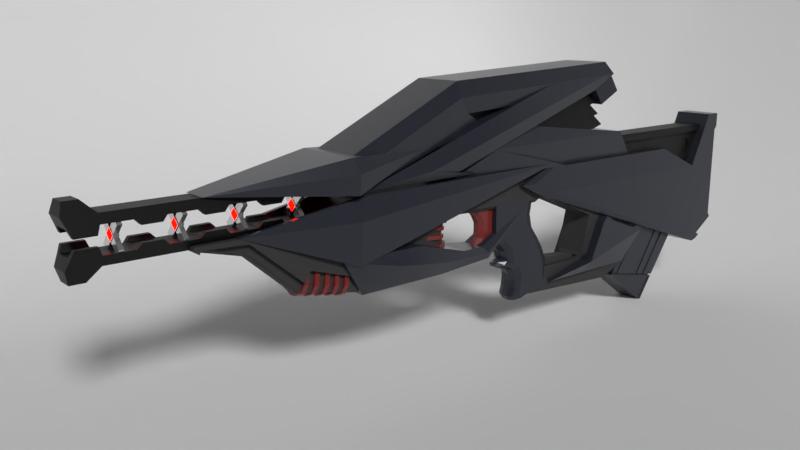 # Source: Swarm.blend  (saved by Blender 2.79.0; exported with 4.5.12 LTS)
import bpy
from mathutils import Matrix  # noqa: F401  (used for matrix-valued properties, if any)

bpy.ops.wm.read_factory_settings(use_empty=True)
scene = bpy.context.scene
scene.name = 'Scene'

# ---- collections
col_collection_1 = bpy.data.collections.new('Collection 1'); scene.collection.children.link(col_collection_1)
col_collection_2 = bpy.data.collections.new('Collection 2'); scene.collection.children.link(col_collection_2)
col_collection_3 = bpy.data.collections.new('Collection 3'); scene.collection.children.link(col_collection_3)

# ---- materials (node trees are filled in below, after node groups)
mat_material = bpy.data.materials.new('Material')
mat_material.alpha_threshold = 0.0
mat_material.roughness = 0.5
mat_material_001 = bpy.data.materials.new('Material.001')
mat_material_001.alpha_threshold = 0.0
mat_material_001.roughness = 0.5
mat_material_002 = bpy.data.materials.new('Material.002')
mat_material_002.alpha_threshold = 0.0
mat_material_002.roughness = 0.5
mat_material_003 = bpy.data.materials.new('Material.003')
mat_material_003.alpha_threshold = 0.0
mat_material_003.roughness = 0.5
mat_material_004 = bpy.data.materials.new('Material.004')
mat_material_004.alpha_threshold = 0.0
mat_material_004.roughness = 0.5
mat_material_005 = bpy.data.materials.new('Material.005')
mat_material_005.alpha_threshold = 0.0
mat_material_005.roughness = 0.5

# ---- material node trees
mat_material.use_nodes = True; mat_material.node_tree.nodes.clear()
_N = mat_material.node_tree.nodes; _L = mat_material.node_tree.links
n0 = _N.new('ShaderNodeOutputMaterial'); n0.name = 'Material Output'; n0.location = (300, 300)
n1 = _N.new('ShaderNodeBsdfPrincipled'); n1.name = 'Principled BSDF'; n1.location = (10, 300)
n1.width = 150
n1.subsurface_method = 'BURLEY'
n1.inputs[0].default_value = (0.02422, 0.02615, 0.03741, 1.0)
n1.inputs[2].default_value = 0.2936
n1.inputs[3].default_value = 1.45
n1.inputs[9].default_value = (1.0, 1.0, 1.0)
_L.new(n1.outputs[0], n0.inputs[0])
n0.is_active_output = True
mat_material_001.use_nodes = True; mat_material_001.node_tree.nodes.clear()
_N = mat_material_001.node_tree.nodes; _L = mat_material_001.node_tree.links
n0 = _N.new('ShaderNodeOutputMaterial'); n0.name = 'Material Output'; n0.location = (300, 300)
n1 = _N.new('ShaderNodeBsdfPrincipled'); n1.name = 'Principled BSDF'; n1.location = (10, 300)
n1.width = 150
n1.subsurface_method = 'BURLEY'
n1.inputs[0].default_value = (0.0, 0.0, 0.0, 1.0)
n1.inputs[3].default_value = 1.45
n1.inputs[9].default_value = (1.0, 1.0, 1.0)
_L.new(n1.outputs[0], n0.inputs[0])
n0.is_active_output = True
mat_material_002.use_nodes = True; mat_material_002.node_tree.nodes.clear()
_N = mat_material_002.node_tree.nodes; _L = mat_material_002.node_tree.links
n0 = _N.new('ShaderNodeOutputMaterial'); n0.name = 'Material Output'; n0.location = (300, 300)
n1 = _N.new('ShaderNodeBsdfPrincipled'); n1.name = 'Principled BSDF'; n1.location = (10, 300)
n1.width = 150
n1.subsurface_method = 'BURLEY'
n1.inputs[0].default_value = (0.03522, 0.03522, 0.03522, 1.0)
n1.inputs[2].default_value = 0.7248
n1.inputs[3].default_value = 1.45
n1.inputs[9].default_value = (1.0, 1.0, 1.0)
_L.new(n1.outputs[0], n0.inputs[0])
n0.is_active_output = True
mat_material_003.use_nodes = True; mat_material_003.node_tree.nodes.clear()
_N = mat_material_003.node_tree.nodes; _L = mat_material_003.node_tree.links
n0 = _N.new('ShaderNodeOutputMaterial'); n0.name = 'Material Output'; n0.location = (300, 300)
n1 = _N.new('ShaderNodeBsdfPrincipled'); n1.name = 'Principled BSDF'; n1.location = (10, 300)
n1.width = 150
n1.subsurface_method = 'BURLEY'
n1.inputs[0].default_value = (0.2016, 0.02563, 0.02243, 1.0)
n1.inputs[2].default_value = 0.2202
n1.inputs[3].default_value = 1.45
n1.inputs[9].default_value = (1.0, 1.0, 1.0)
_L.new(n1.outputs[0], n0.inputs[0])
n0.is_active_output = True
mat_material_004.use_nodes = True; mat_material_004.node_tree.nodes.clear()
_N = mat_material_004.node_tree.nodes; _L = mat_material_004.node_tree.links
n0 = _N.new('ShaderNodeOutputMaterial'); n0.name = 'Material Output'; n0.location = (300, 300)
n1 = _N.new('ShaderNodeBsdfPrincipled'); n1.name = 'Principled BSDF'; n1.location = (10, 300)
n1.width = 150
n1.subsurface_method = 'BURLEY'
n1.inputs[1].default_value = 0.844
n1.inputs[2].default_value = 0.09174
n1.inputs[3].default_value = 1.45
n1.inputs[9].default_value = (1.0, 1.0, 1.0)
n1.inputs[14].default_value = (0.9725, 0.9725, 0.9725, 1.0)
_L.new(n1.outputs[0], n0.inputs[0])
n0.is_active_output = True
mat_material_005.use_nodes = True; mat_material_005.node_tree.nodes.clear()
_N = mat_material_005.node_tree.nodes; _L = mat_material_005.node_tree.links
n0 = _N.new('ShaderNodeOutputMaterial'); n0.name = 'Material Output'; n0.location = (300, 300)
n1 = _N.new('ShaderNodeEmission'); n1.name = 'Emission'; n1.location = (10, 300)
n1.inputs[0].default_value = (0.8, 0.0008038, 0.0, 1.0)
n1.inputs[1].default_value = 15.0
_L.new(n1.outputs[0], n0.inputs[0])
n0.is_active_output = True

# ---- world
world_world = bpy.data.worlds.new('World'); scene.world = world_world
world_world.color = (0.05088, 0.05088, 0.05088)
world_world.use_sun_shadow = False
world_world.sun_shadow_jitter_overblur = 0.0
world_world.cycles.sampling_method = 'MANUAL'

# ---- cameras
cam_camera = bpy.data.cameras.new('Camera')
cam_camera.clip_end = 100.0
cam_camera.lens = 35.0
cam_camera.sensor_width = 32.0
cam_camera.sensor_height = 18.0
cam_camera.display_size = 2.0
cam_camera.dof.focus_distance = 0.0

# ---- lights
light_sun = bpy.data.lights.new('Sun', 'SUN')
light_sun.transmission_factor = 0.0
light_sun.angle = 0.1993
light_sun.energy = 2.0
light_sun.shadow_buffer_clip_start = 0.5
light_sun.shadow_soft_size = 0.1
light_sun.shadow_cascade_max_distance = 1000.0

# ---- meshes
me_cube_000 = bpy.data.meshes.new('Cube.000')
me_cube_000.from_pydata([(-12.35, -0.9195, 0.2455), (-12.35, -0.9195, 0.4382), (-4.36, -0.9195, -0.2778), (-12.11, -0.9195, 0.08919), (-11.96, -0.9195, 0.4382), (-9.854, -0.9195, 0.4382), (-7.378, -0.9195, 0.4382), (-7.103, -0.9195, -2.111), (-3.969, -0.9195, -2.448), (-12.04, -0.9195, 0.2435), (-9.816, -0.9195, 0.1576), (-6.81, -0.9195, -1.568), (-3.969, -0.6061, -2.448), (-12.04, -0.6061, 0.2435), (-9.816, -0.6061, 0.1576), (-7.103, -0.6061, -2.111), (-6.81, -0.6061, -1.568), (-3.832, -0.6061, -3.214), (-3.808, -0.2488, -3.343), (-3.815, -0.4399, -3.305), (-7.239, -0.6061, -2.551), (-7.276, -0.2488, -2.668), (-7.265, -0.4399, -2.634), (-12.11, -0.2488, 0.08919), (-12.11, -0.7235, 0.08919), (-12.09, -0.4399, 0.1324), (-9.721, -0.2488, -0.532), (-9.744, -0.6061, -0.3624), (-9.727, -0.4399, -0.4823), (-12.35, 0.9195, 0.2455), (-12.35, 0.9195, 0.4382), (-4.36, 0.9195, -0.2778), (-12.11, 0.9195, 0.08919), (-11.96, 0.9195, 0.4382), (-9.854, 0.9195, 0.4382), (-7.378, 0.9195, 0.4382), (-7.103, 0.9195, -2.111), (-3.969, 0.9195, -2.448), (-12.04, 0.9195, 0.2435), (-9.816, 0.9195, 0.1576), (-6.81, 0.9195, -1.568), (-3.969, 0.6061, -2.448), (-12.04, 0.6061, 0.2435), (-9.816, 0.6061, 0.1576), (-7.103, 0.6061, -2.111), (-6.81, 0.6061, -1.568), (-3.832, 0.6061, -3.214), (-3.808, 0.2488, -3.343), (-3.815, 0.4399, -3.305), (-7.239, 0.6061, -2.551), (-7.276, 0.2488, -2.668), (-7.265, 0.4399, -2.634), (-12.11, 0.2488, 0.08919), (-12.11, 0.7235, 0.08919), (-12.09, 0.4399, 0.1324), (-9.721, 0.2488, -0.532), (-9.744, 0.6061, -0.3624), (-9.727, 0.4399, -0.4823), (-10.3, -0.9275, 0.4658), (9.264, -0.9693, 1.505), (-10.3, 0.9633, 0.4658), (-4.35, -1.423, -1.752), (-4.122, -1.423, 1.505), (-4.35, 1.459, -1.752), (-4.122, 1.459, 1.505), (9.264, 1.005, 1.505), (-4.498, 1.779, 0.4251), (-4.498, -1.743, 0.4251), (-9.77, -0.7641, 0.5555), (-9.77, 0.7999, 0.5555), (-4.578, -1.174, 1.432), (-4.578, 1.21, 1.432), (-4.797, -0.7641, -1.251), (-4.797, 0.7999, -1.251), (-4.888, -1.174, 0.4489), (-4.888, 1.21, 0.4489), (22.75, -1.124, -0.08468), (24.27, -1.124, 3.113), (22.75, 1.16, -0.08468), (24.27, 1.16, 3.113), (25.25, -1.124, -3.809), (25.25, -1.124, 3.113), (25.25, 1.16, -3.809), (25.25, 1.16, 3.113), (19.75, -0.9292, 1.272), (19.75, 0.965, 1.272), (17.44, -0.6338, -3.236), (17.44, 0.6696, -3.236), (21.23, -0.8227, -4.51), (21.23, 0.8585, -4.51), (8.841, -0.8506, 1.272), (8.841, 0.8864, 1.272), (6.837, -0.9467, 0.5263), (6.837, 0.9825, 0.5263), (14.38, -1.124, -0.08468), (14.38, 1.16, -0.08468), (23.72, -1.124, -4.773), (23.72, 1.16, -4.773), (9.097, 1.16, -0.08468), (23.36, -1.347, -4.995), (23.36, 1.383, -4.995), (9.097, -1.124, -0.08468), (9.366, -0.9292, 1.272), (9.366, 0.965, 1.272), (7.764, -1.032, 0.5459), (7.764, 1.068, 0.5459), (23.72, 1.383, -4.773), (23.72, -1.347, -4.773), (24.79, 1.16, -3.13), (24.79, -1.124, -3.13), (25.25, 1.16, 2.284), (25.25, -1.124, 2.284), (24.79, 1.16, 1.713), (24.79, -1.124, 1.713), (25.25, 1.051, 2.284), (25.25, 1.051, -3.809), (25.25, -1.015, -3.809), (25.25, -1.015, 2.284), (24.79, -1.015, -3.13), (24.79, 1.051, -3.13), (24.79, 1.051, 1.713), (24.79, -1.015, 1.713), (8.057, 1.065, -0.08468), (8.057, -1.029, -0.08468), (23.13, -1.234, -5.145), (23.13, 1.27, -5.145), (18.9, 0.6696, -1.277), (18.9, -0.6338, -1.277), (23.51, -0.8227, -1.277), (23.51, 0.8585, -1.277), (-5.246, -1.273, -1.397), (4.495, -0.7743, -2.783), (-5.246, 1.309, -1.397), (-3.78, -0.6695, -3.395), (-0.6484, -1.273, -1.417), (-3.78, 0.7053, -3.395), (-0.6484, 1.309, -1.417), (4.495, 0.81, -2.783), (-2.118, 1.596, -2.094), (-2.118, -1.56, -2.094), (0.7876, 1.517, -2.49), (0.7876, -1.481, -2.49), (2.579, 1.007, -2.297), (0.8744, 1.128, -3.173), (0.8744, -1.092, -3.173), (2.579, -0.9708, -2.297), (4.163, -0.6597, -2.412), (7.511, -0.6219, -0.6163), (7.511, 0.6577, -0.6163), (4.611, -0.666, -3.097), (4.163, 0.6955, -2.412), (4.611, 0.7018, -3.097), (5.187, -0.645, -2.094), (5.164, -0.645, -0.2931), (5.187, 0.6808, -2.094), (5.164, 0.6808, -0.2931), (7.695, -0.645, -2.011), (8.311, -0.1309, -2.011), (8.13, -0.4944, -2.011), (7.695, -0.645, -0.2931), (8.311, -0.1309, -0.2931), (8.13, -0.4944, -0.2931), (8.311, 0.1667, -2.011), (7.695, 0.6808, -2.011), (8.13, 0.5302, -2.011), (8.311, 0.1667, -0.2931), (7.695, 0.6808, -0.2931), (8.13, 0.5302, -0.2931), (8.735, 0.1667, -2.56), (8.124, 0.6808, -2.566), (8.556, 0.5302, -2.562), (8.124, -0.645, -2.566), (8.735, -0.1309, -2.56), (8.556, -0.4944, -2.562), (9.191, 0.1667, -3.253), (8.628, 0.6808, -3.334), (9.026, 0.5302, -3.277), (8.628, -0.645, -3.334), (9.191, -0.1309, -3.253), (9.026, -0.4944, -3.277), (9.543, 0.1667, -4.05), (8.989, 0.6808, -4.15), (9.381, 0.5302, -4.08), (8.989, -0.645, -4.15), (9.543, -0.1309, -4.05), (9.381, -0.4944, -4.08), (9.605, 0.1667, -4.879), (9.056, 0.6808, -5.04), (9.444, 0.5302, -4.926), (9.056, -0.645, -5.04), (9.605, -0.1309, -4.879), (9.444, -0.4944, -4.926), (8.919, 0.6808, -5.421), (9.46, 0.1667, -5.282), (9.301, 0.5302, -5.323), (9.46, -0.1309, -5.282), (8.919, -0.645, -5.421), (9.301, -0.4944, -5.323), (7.514, 0.6808, -1.224), (8.13, 0.1667, -1.224), (7.949, 0.5302, -1.224), (8.13, -0.1309, -1.224), (7.514, -0.645, -1.224), (7.949, -0.4944, -1.224), (6.004, 0.6808, -2.425), (5.323, 0.1946, -2.596), (5.608, 0.5384, -2.563), (5.323, -0.1588, -2.596), (6.004, -0.645, -2.425), (5.608, -0.5026, -2.563), (6.698, 0.6808, -3.837), (6.698, -0.645, -3.837), (7.232, 0.6808, -4.393), (6.713, 0.1946, -4.502), (6.89, 0.5384, -4.47), (6.713, -0.1588, -4.502), (7.232, -0.645, -4.393), (6.89, -0.5026, -4.47), (6.607, 0.1946, -5.784), (7.125, 0.6808, -5.632), (6.759, 0.5384, -5.739), (6.607, -0.1588, -5.784), (7.125, -0.645, -5.632), (6.759, -0.5026, -5.739), (6.762, 0.1946, -6.022), (7.291, 0.6808, -5.886), (6.917, 0.5384, -5.982), (7.291, -0.645, -5.886), (6.762, -0.1588, -6.022), (6.917, -0.5026, -5.982), (6.114, 0.1946, -3.53), (6.681, 0.6808, -3.576), (6.306, 0.5384, -3.545), (6.472, 0.6808, -2.905), (5.935, 0.1946, -3.056), (6.092, 0.5384, -3.011), (6.681, -0.645, -3.576), (6.114, -0.1588, -3.53), (6.306, -0.5026, -3.545), (5.935, -0.1588, -3.056), (6.472, -0.645, -2.905), (6.092, -0.5026, -3.011), (7.052, -0.645, -4.054), (6.476, -0.1588, -4.164), (6.644, -0.5026, -4.132), (7.052, 0.6808, -4.054), (6.476, 0.1946, -4.164), (6.644, 0.5384, -4.132), (6.789, -0.1588, -4.863), (7.307, -0.645, -4.707), (6.941, -0.5026, -4.817), (7.255, -0.645, -5.109), (6.738, -0.1588, -5.266), (6.89, -0.5026, -5.22), (6.738, 0.1946, -5.266), (7.255, 0.6808, -5.109), (6.89, 0.5384, -5.22), (7.307, 0.6808, -4.707), (6.789, 0.1946, -4.863), (6.941, 0.5384, -4.817), (6.329, -0.5026, -3.984), (6.056, -0.5026, -3.813), (5.914, -0.07855, -4.035), (5.591, -0.1399, -3.879), (6.056, 0.5384, -3.813), (5.591, 0.1757, -3.879), (5.795, 0.2459, -3.653), (6.221, 0.5384, -3.634), (6.221, -0.5026, -3.634), (5.795, -0.2102, -3.653), (6.329, 0.5384, -3.984), (5.914, 0.1143, -4.035), (5.409, 0.01789, -3.642), (0.02958, -0.646, 0.042), (0.02958, 0.6817, 0.042), (8.918, -0.646, 1.452), (8.918, 0.6817, 1.452), (-0.08096, -0.646, -2.023), (-4.082, -0.646, -1.852), (-0.08095, 0.6817, -2.023), (-4.082, 0.6817, -1.852), (1.882, -0.646, -0.2787), (1.905, -0.4838, -0.458), (1.905, 0.5195, -0.458), (1.882, 0.6817, -0.2787), (8.329, -0.4838, -0.6212), (8.38, -0.646, -0.4438), (8.38, 0.6817, -0.4438), (8.329, 0.5195, -0.6212), (1.366, -0.646, -0.6228), (1.533, -0.4838, -0.7061), (1.533, 0.5195, -0.7061), (1.366, 0.6817, -0.6228), (1.14, -0.646, -1.358), (1.327, -0.4838, -1.379), (1.327, 0.5195, -1.379), (1.14, 0.6817, -1.358), (1.707, -0.4838, -2.239), (1.52, -0.646, -2.217), (1.52, 0.6817, -2.217), (1.707, 0.5195, -2.239), (8.686, -0.4838, -0.4616), (8.706, -0.646, -0.2978), (8.706, 0.6817, -0.2978), (8.686, 0.5195, -0.4616), (9.378, -0.646, -0.3369), (9.421, -0.4838, -0.5044), (9.421, 0.5195, -0.5044), (9.378, 0.6817, -0.3369), (0.3515, 0.6448, -0.679), (0.3136, 0.6448, -0.8774), (0.3515, -0.609, -0.679), (0.3136, -0.609, -0.8774), (1.566, -0.1764, -1.117), (1.047, -0.8044, -1.018), (1.414, -0.6205, -1.088), (1.085, -0.8044, -0.8196), (1.604, -0.1764, -0.919), (1.452, -0.6205, -0.8899), (1.047, 0.8402, -1.018), (1.566, 0.2122, -1.117), (1.414, 0.6563, -1.088), (1.604, 0.2122, -0.919), (1.085, 0.8402, -0.8196), (1.452, 0.6563, -0.8899), (0.8738, 0.6418, -0.1919), (0.7971, 0.6418, -0.3421), (0.8738, -0.606, -0.1919), (0.7971, -0.606, -0.3421), (1.696, -0.1755, -0.8148), (1.303, -0.8005, -0.614), (1.581, -0.6174, -0.756), (1.38, -0.8005, -0.4638), (1.773, -0.1755, -0.6646), (1.658, -0.6174, -0.6058), (1.303, 0.8363, -0.614), (1.696, 0.2112, -0.8148), (1.581, 0.6532, -0.756), (1.773, 0.2112, -0.6646), (1.38, 0.8363, -0.4638), (1.658, 0.6532, -0.6058), (0.1465, 0.6484, -1.222), (0.14, 0.6484, -1.44), (0.1465, -0.6126, -1.222), (0.14, -0.6126, -1.44), (1.558, -0.1775, -1.489), (0.9854, -0.8092, -1.472), (1.39, -0.6242, -1.484), (0.9918, -0.8092, -1.253), (1.564, -0.1775, -1.27), (1.396, -0.6242, -1.265), (0.9854, 0.845, -1.472), (1.558, 0.2133, -1.489), (1.39, 0.66, -1.484), (1.564, 0.2133, -1.27), (0.9918, 0.845, -1.253), (1.396, 0.66, -1.265), (0.05543, -0.6164, -2.105), (0.0237, -0.6164, -1.865), (0.05543, 0.6521, -2.105), (0.0237, 0.6521, -1.865), (1.702, -0.1787, -1.888), (1.073, -0.814, -1.971), (1.518, -0.628, -1.912), (1.042, -0.814, -1.731), (1.671, -0.1787, -1.648), (1.486, -0.628, -1.672), (1.073, 0.8498, -1.971), (1.702, 0.2144, -1.888), (1.518, 0.6637, -1.912), (1.671, 0.2144, -1.648), (1.042, 0.8498, -1.731), (1.486, 0.6637, -1.672), (-6.343, -0.6164, -1.333), (-6.105, -0.6164, -1.382), (-6.343, 0.6521, -1.333), (-6.105, 0.6521, -1.382), (-6.678, -0.1787, -2.96), (-6.55, -0.8141, -2.339), (-6.64, -0.628, -2.778), (-6.312, -0.8141, -2.388), (-6.44, -0.1787, -3.009), (-6.403, -0.628, -2.827), (-6.55, 0.8498, -2.339), (-6.678, 0.2144, -2.96), (-6.64, 0.6637, -2.778), (-6.44, 0.2144, -3.009), (-6.312, 0.8498, -2.388), (-6.403, 0.6637, -2.827), (-5.825, 0.6637, -2.935), (-5.743, 0.8498, -2.494), (-5.859, 0.2144, -3.117), (-6.063, 0.6637, -2.89), (-6.097, 0.2144, -3.073), (-5.982, 0.8498, -2.449), (-5.825, -0.628, -2.935), (-5.859, -0.1787, -3.117), (-5.743, -0.8141, -2.494), (-6.063, -0.628, -2.89), (-5.982, -0.8141, -2.449), (-6.097, -0.1787, -3.073), (-5.556, 0.6521, -1.484), (-5.794, 0.6521, -1.44), (-5.556, -0.6164, -1.484), (-5.794, -0.6164, -1.44), (-5.255, -0.6164, -1.538), (-5.017, -0.6164, -1.582), (-5.255, 0.6521, -1.538), (-5.017, 0.6521, -1.582), (-5.563, -0.1787, -3.17), (-5.445, -0.8141, -2.547), (-5.528, -0.628, -2.987), (-5.207, -0.8141, -2.592), (-5.324, -0.1787, -3.215), (-5.29, -0.628, -3.032), (-5.445, 0.8498, -2.547), (-5.563, 0.2144, -3.17), (-5.528, 0.6637, -2.987), (-5.324, 0.2144, -3.215), (-5.207, 0.8498, -2.592), (-5.29, 0.6637, -3.032), (-4.743, 0.6637, -3.135), (-4.66, 0.8498, -2.694), (-4.777, 0.2144, -3.318), (-4.981, 0.6637, -3.09), (-5.015, 0.2144, -3.273), (-4.898, 0.8498, -2.65), (-4.743, -0.628, -3.135), (-4.777, -0.1787, -3.318), (-4.66, -0.8141, -2.694), (-4.981, -0.628, -3.09), (-4.898, -0.8141, -2.65), (-5.015, -0.1787, -3.273), (-4.47, 0.6521, -1.685), (-4.708, 0.6521, -1.641), (-4.47, -0.6164, -1.685), (-4.708, -0.6164, -1.641), (-6.906, -0.6164, -1.214), (-6.669, -0.6164, -1.263), (-6.906, 0.6521, -1.214), (-6.669, 0.6521, -1.263), (-7.241, -0.1787, -2.841), (-7.113, -0.8141, -2.22), (-7.204, -0.628, -2.659), (-6.876, -0.8141, -2.268), (-7.004, -0.1787, -2.89), (-6.966, -0.628, -2.708), (-7.113, 0.8498, -2.22), (-7.241, 0.2144, -2.841), (-7.204, 0.6637, -2.659), (-7.004, 0.2144, -2.89), (-6.876, 0.8498, -2.268), (-6.966, 0.6637, -2.708), (5.397, -0.3281, -2.475), (5.397, -0.3281, -0.4813), (5.397, 0.3639, -2.475), (5.397, 0.3639, -0.4813), (5.397, 0.3639, -1.267), (5.397, 0.3639, -1.738), (5.397, -0.3281, -1.267), (5.397, -0.3281, -1.738), (5.397, 0.3639, -2.069), (5.397, -0.3281, -2.069), (5.397, 0.3639, -0.8686), (5.397, -0.3281, -0.8686), (4.3, -0.3281, -2.475), (3.994, -0.1414, -2.475), (3.745, -0.1414, -0.4813), (4.05, -0.3281, -0.4813), (3.994, 0.1772, -2.475), (4.3, 0.3639, -2.475), (4.05, 0.3639, -0.4813), (3.745, 0.1772, -0.4813), (4.608, -0.3281, -1.738), (4.302, -0.1414, -1.738), (4.608, -0.3281, -1.267), (4.302, -0.1414, -1.267), (4.608, 0.3639, -1.267), (4.302, 0.1772, -1.267), (4.608, 0.3639, -1.738), (4.302, 0.1772, -1.738), (4.247, 0.1772, -2.069), (4.552, 0.3639, -2.069), (4.247, -0.1414, -2.069), (4.552, -0.3281, -2.069), (4.086, -0.1414, -0.8686), (4.391, -0.3281, -0.8686), (4.086, 0.1772, -0.8686), (4.391, 0.3639, -0.8686), (22.04, -0.5985, 0.9225), (22.04, -0.5985, 1.62), (22.04, 0.6343, 0.9225), (22.04, 0.6343, 1.62), (22.74, -0.5985, 0.9225), (22.74, -0.5985, 1.62), (22.74, 0.6343, 0.9225), (22.74, 0.6343, 1.62), (15.3, -0.6418, 2.462), (15.3, 0.6776, 2.462), (24.03, -0.6418, 2.462), (24.03, 0.6776, 2.462), (15.57, -0.7557, 2.111), (15.42, -0.7537, 2.304), (15.42, 0.7895, 2.304), (15.57, 0.7915, 2.111), (24.03, -0.7537, 2.304), (24.03, -0.7557, 2.111), (24.03, 0.7915, 2.111), (24.03, 0.7895, 2.304), (17.35, -0.5985, -0.2063), (15.75, -0.5985, 1.872), (15.75, 0.6343, 1.872), (17.35, 0.6343, -0.2063), (24.03, 0.6343, -0.2063), (24.03, 0.6343, 1.872), (24.03, -0.5985, 1.872), (24.03, -0.5985, -0.2063), (21.89, -0.5985, 1.271), (21.89, 0.6343, 1.271), (22.39, 0.6343, 0.778), (22.39, 0.6343, 1.764), (22.88, 0.6343, 1.271), (22.88, -0.5985, 1.271), (22.39, -0.5985, 0.778), (22.39, -0.5985, 1.764), (21.89, -0.5297, 1.271), (22.04, -0.5297, 1.62), (21.89, 0.5655, 1.271), (22.04, 0.5655, 0.9225), (22.39, 0.5655, 0.778), (22.39, 0.5655, 1.764), (22.74, 0.5655, 1.62), (22.88, 0.5655, 1.271), (22.74, 0.5655, 0.9225), (22.88, -0.5297, 1.271), (22.74, -0.5297, 0.9225), (22.39, -0.5297, 0.778), (22.39, -0.5297, 1.764), (22.04, -0.5297, 0.9225), (22.04, 0.5655, 1.62), (22.74, -0.5297, 1.62), (22.39, -0.5297, 1.271), (22.39, 0.5655, 1.271), (2.293, -1.367, 4.755), (1.502, -1.367, 6.367), (2.293, 1.403, 4.755), (1.502, 1.403, 6.367), (12.23, -1.183, 5.478), (12.9, -1.218, 6.739), (12.23, 1.219, 5.478), (12.9, 1.254, 6.739), (1.523, -1.652, 5.554), (1.523, 1.688, 5.554), (13.28, 1.304, 6.204), (13.28, -1.269, 6.204), (-4.218, -1.367, 1.671), (-5.008, -1.367, 3.283), (-4.218, 1.403, 1.671), (-5.008, 1.403, 3.283), (-4.785, -1.652, 2.593), (-4.785, 1.688, 2.593), (3.384, -1.112, 4.209), (3.384, 1.147, 4.209), (5.343, -1.556, 4.941), (8.103, -1.652, 5.921), (8.103, 1.688, 5.921), (5.343, 1.592, 4.941), (9.601, -1.651, 5.259), (9.601, 1.686, 5.259), (1.759, -1.265, 1.896), (1.759, 1.301, 1.896), (-0.2469, -1.647, 2.22), (-0.2469, 1.683, 2.22), (12.55, 1.688, 6.17), (12.55, -1.652, 6.17), (5.343, 1.403, 4.941), (5.343, -1.367, 4.941), (3.12, -1.134, 1.675), (3.12, 1.17, 1.675), (13.27, 1.688, 6.209), (12.05, 1.403, 5.35), (12.05, -1.367, 5.35), (13.27, -1.652, 6.209), (13.87, 1.304, 5.352), (13.87, -1.269, 5.352), (12.93, 1.219, 4.489), (12.93, -1.183, 4.489), (12.81, 1.403, 6.871), (12.81, -1.367, 6.871), (13.27, 1.465, 6.209), (13.27, -1.43, 6.209), (13.97, 1.465, 5.22), (13.97, -1.43, 5.22), (13.21, 1.304, 6.155), (13.21, -1.269, 6.155), (12.83, 1.254, 6.69), (12.83, -1.218, 6.69), (13.81, 1.304, 5.303), (13.81, -1.269, 5.303), (-5.005, -1.484, 1.701), (-5.126, -1.887, 3.429), (-5.005, 1.519, 1.701), (-5.126, 1.922, 3.429), (-4.971, -2.278, 2.724), (-4.971, 2.314, 2.724), (-0.3302, -1.295, 3.337), (-0.3302, 1.331, 3.337), (-11.48, -0.1804, 2.334), (-11.48, 0.2162, 2.334), (-4.742, 1.922, 1.676), (-4.742, -1.887, 1.676), (-11.75, 0.7347, 2.36), (-11.75, -0.699, 2.36), (-5.392, 0.6728, 3.263), (-5.392, -0.6371, 3.263), (1.194, -0.6827, 1.274), (3.376, -0.8835, 4.168), (1.194, 0.7185, 1.274), (3.376, 0.9192, 4.168), (16.38, -0.6827, 1.274), (15.24, -0.8835, 2.753), (16.38, 0.7185, 1.274), (15.24, 0.9192, 2.753), (2.379, -1.348, 2.845), (10.36, 0.7185, 1.274), (10.36, -0.6827, 1.274), (2.379, 1.384, 2.845), (4.497, -1.275, 2.753), (4.497, 1.31, 2.753), (1.194, -0.9166, 1.274), (1.194, 0.9524, 1.274), (10.36, 0.9524, 1.274), (10.36, -0.9166, 1.274), (2.131, -0.7765, 4.368), (2.131, -0.7617, 5.231), (2.131, 0.8122, 4.368), (2.131, 0.7975, 5.231), (11.94, -0.8666, 4.368), (11.94, -0.7617, 5.231), (11.94, 0.8122, 4.368), (11.94, 0.7975, 5.231), (12.61, -0.7765, 4.566), (12.61, 0.8122, 4.566), (2.131, 0.9024, 4.368), (2.131, -0.8666, 4.368), (11.94, 0.9024, 4.368), (11.94, -0.7765, 4.368), (12.7, -0.8666, 4.593), (12.7, 0.9024, 4.593), (11.94, -0.6823, 5.136), (11.94, 0.7181, 5.136), (2.131, 0.7181, 5.136), (2.131, -0.6823, 5.136), (2.131, -0.7765, 3.722), (2.131, -0.7617, 4.585), (2.131, 0.8122, 3.722), (2.131, 0.7975, 4.585), (12.27, -0.8666, 3.722), (12.27, -0.7617, 4.585), (12.27, 0.8122, 3.722), (12.27, 0.7975, 4.585), (12.94, -0.7765, 3.92), (12.94, 0.8122, 3.92), (2.131, 0.9024, 3.722), (2.131, -0.8666, 3.722), (12.27, 0.9024, 3.722), (12.27, -0.7765, 3.722), (13.03, -0.8666, 3.947), (13.03, 0.9024, 3.947), (12.27, -0.6823, 4.49), (12.27, 0.7181, 4.49), (2.131, 0.7181, 4.49), (2.131, -0.6823, 4.49), (2.131, -0.7765, 3.089), (2.131, -0.7617, 3.952), (2.131, 0.8122, 3.089), (2.131, 0.7975, 3.952), (12.65, -0.8666, 3.089), (12.65, -0.7617, 3.952), (12.65, 0.8122, 3.089), (12.65, 0.7975, 3.952), (13.32, -0.7765, 3.287), (13.32, 0.8122, 3.287), (2.131, 0.9024, 3.089), (2.131, -0.8666, 3.089), (12.65, 0.9024, 3.089), (12.65, -0.7765, 3.089), (13.4, -0.8666, 3.313), (13.4, 0.9024, 3.313), (12.65, -0.6823, 3.857), (12.65, 0.7181, 3.857), (2.131, 0.7181, 3.857), (2.131, -0.6823, 3.857), (12.44, -1.405, -4.581), (14.24, -1.405, -2.41), (12.44, 1.44, -4.581), (14.24, 1.44, -2.41), (17.1, -1.405, -3.378), (16.37, -1.405, -3.144), (17.1, 1.44, -3.378), (16.37, 1.44, -3.144), (13.42, 1.44, -2.376), (16.63, -1.405, -3.067), (16.63, 1.44, -3.067), (13.42, -1.405, -2.376), (17.01, -1.405, -3.184), (17.01, 1.44, -3.184), (14.1, -1.405, -2.198), (14.1, 1.44, -2.198), (13.7, 1.44, -2.08), (13.7, -1.405, -2.08), (16.01, -0.8771, -5.314), (16.01, 0.9128, -5.314), (9.478, -0.8771, -5.319), (9.478, 0.9128, -5.319), (8.601, -0.8681, -0.2102), (8.601, 0.9038, -0.2102), (17.58, -0.8681, -3.495), (17.46, -0.8681, -3.175), (17.58, 0.9038, -3.495), (17.46, 0.9038, -3.175), (12.7, 0.9038, -1.902), (12.7, -0.8681, -1.902), (16.19, -0.8681, -5.308), (16.19, 0.9038, -5.308), (12.18, -0.8681, -4.103), (12.18, 0.9038, -4.103), (14.78, -0.5028, -6.188), (14.78, 0.5386, -6.188), (11.92, -0.5713, -4.233), (11.92, 0.6071, -4.233), (7.441, -0.5353, -5.794), (7.441, 0.5711, -5.794), (8.555, 0.6071, -4.475), (8.555, -0.5713, -4.475), (12.06, 0.6071, -4.329), (12.06, -0.5713, -4.329), (11.85, -0.5713, -4.478), (11.85, 0.6071, -4.478), (12.06, 0.3691, -4.329), (11.92, 0.3691, -4.233), (11.92, -0.3333, -4.233), (8.555, 0.3691, -4.475), (8.995, 0.3691, -3.953), (8.995, -0.3333, -3.953), (8.555, -0.3333, -4.475), (12.06, -0.3333, -4.329), (11.85, -0.3333, -4.478), (11.85, 0.3691, -4.478), (15.72, -0.8681, -5.308), (7.846, 0.6071, -5.308), (7.846, -0.5713, -5.308), (13.46, -0.5713, -5.308), (15.72, 0.9038, -5.308), (13.46, 0.6071, -5.308), (-15.95, 0.4735, 0.763), (-15.92, 0.5781, 0.2712), (-15.95, -0.4377, 0.763), (-15.92, -0.5423, 0.2712), (-2.471, 0.7013, 0.7046), (-2.471, 0.5781, 0.2712), (-2.471, -0.6655, 0.7046), (-2.471, -0.5423, 0.2712), (-17.13, 0.4735, 0.7629), (-17.34, 0.5781, 0.2712), (-17.13, -0.4377, 0.7629), (-17.34, -0.5423, 0.2712), (-16.53, 0.4267, -0.3002), (-16.53, -0.3909, -0.3002), (-17.19, 0.4267, -0.3002), (-17.19, -0.3909, -0.3002), (-16.07, 0.8144, 1.087), (-16.07, -0.7777, 1.087), (-16.99, 0.8144, 1.087), (-16.99, -0.7777, 1.087), (-7.906, -0.4377, 0.761), (-9.145, -0.4377, 0.761), (-10.6, -0.4377, 0.761), (-11.84, -0.4377, 0.761), (-13.29, -0.4377, 0.761), (-14.53, -0.4377, 0.7609), (-14.53, 0.4735, 0.761), (-13.29, 0.4735, 0.761), (-11.84, 0.4735, 0.761), (-10.6, 0.4735, 0.761), (-9.145, 0.4735, 0.761), (-7.906, 0.4735, 0.761), (-8.085, -0.5032, 0.951), (-8.966, -0.5032, 0.951), (-10.78, -0.5032, 0.951), (-11.66, -0.5032, 0.951), (-13.47, -0.5032, 0.951), (-14.35, -0.5032, 0.951), (-14.35, 0.5391, 0.951), (-13.47, 0.5391, 0.951), (-11.66, 0.5391, 0.951), (-10.78, 0.5391, 0.951), (-8.966, 0.5391, 0.951), (-8.085, 0.5391, 0.951), (-15.92, -0.6655, 0.7046), (-15.92, 0.7013, 0.7046), (-17.15, -0.6655, 0.7046), (-17.15, 0.7013, 0.7046), (-16.99, 0.5806, 1.087), (-16.07, 0.5806, 1.087), (-16.99, -0.5497, 1.087), (-16.07, -0.5497, 1.087), (-14.58, -0.6655, 0.7046), (-14.58, 0.7013, 0.7046), (-13.23, -0.6655, 0.7046), (-13.23, 0.7013, 0.7046), (-11.89, -0.6655, 0.7046), (-11.89, 0.7013, 0.7046), (-10.54, -0.6655, 0.7046), (-10.54, 0.7013, 0.7046), (-9.198, -0.6655, 0.7046), (-9.198, 0.7013, 0.7046), (-7.853, -0.6655, 0.7046), (-7.853, 0.7013, 0.7046), (-8.085, -0.7386, 0.951), (-8.966, -0.7386, 0.951), (-10.78, -0.7386, 0.951), (-11.66, -0.7386, 0.951), (-13.47, -0.7386, 0.951), (-14.35, -0.7386, 0.951), (-14.35, 0.7745, 0.951), (-13.47, 0.7745, 0.951), (-11.66, 0.7745, 0.951), (-10.78, 0.7745, 0.951), (-8.966, 0.7745, 0.951), (-8.085, 0.7745, 0.951), (-15.95, -0.4377, 1.841), (-15.92, -0.5423, 2.333), (-15.95, 0.4735, 1.841), (-15.92, 0.5781, 2.333), (-2.471, -0.6655, 1.9), (-2.471, -0.5423, 2.333), (-2.471, 0.7013, 1.9), (-2.471, 0.5781, 2.333), (-17.13, -0.4377, 1.841), (-17.34, -0.5423, 2.333), (-17.13, 0.4735, 1.841), (-17.34, 0.5781, 2.333), (-16.53, -0.3909, 2.904), (-16.53, 0.4267, 2.904), (-17.19, -0.3909, 2.904), (-17.19, 0.4267, 2.904), (-16.07, -0.7777, 1.517), (-16.07, 0.8144, 1.517), (-16.99, -0.7777, 1.517), (-16.99, 0.8144, 1.517), (-7.906, 0.4735, 1.843), (-9.145, 0.4735, 1.843), (-10.6, 0.4735, 1.843), (-11.84, 0.4735, 1.843), (-13.29, 0.4735, 1.843), (-14.53, 0.4735, 1.843), (-14.53, -0.4377, 1.843), (-13.29, -0.4377, 1.843), (-11.84, -0.4377, 1.843), (-10.6, -0.4377, 1.843), (-9.145, -0.4377, 1.843), (-7.906, -0.4377, 1.843), (-8.085, 0.5391, 1.653), (-8.966, 0.5391, 1.653), (-10.78, 0.5391, 1.653), (-11.66, 0.5391, 1.653), (-13.47, 0.5391, 1.653), (-14.35, 0.5391, 1.653), (-14.35, -0.5032, 1.653), (-13.47, -0.5032, 1.653), (-11.66, -0.5032, 1.653), (-10.78, -0.5032, 1.653), (-8.966, -0.5032, 1.653), (-8.085, -0.5032, 1.653), (-15.92, 0.7013, 1.9), (-15.92, -0.6655, 1.9), (-17.15, 0.7013, 1.9), (-17.15, -0.6655, 1.9), (-16.99, -0.5497, 1.517), (-16.07, -0.5497, 1.517), (-16.99, 0.5806, 1.517), (-16.07, 0.5806, 1.517), (-14.58, 0.7013, 1.9), (-14.58, -0.6655, 1.9), (-13.23, 0.7013, 1.9), (-13.23, -0.6655, 1.9), (-11.89, 0.7013, 1.9), (-11.89, -0.6655, 1.9), (-10.54, 0.7013, 1.9), (-10.54, -0.6655, 1.9), (-9.198, 0.7013, 1.9), (-9.198, -0.6655, 1.9), (-7.853, 0.7013, 1.9), (-7.853, -0.6655, 1.9), (-8.085, 0.7745, 1.653), (-8.966, 0.7745, 1.653), (-10.78, 0.7745, 1.653), (-11.66, 0.7745, 1.653), (-13.47, 0.7745, 1.653), (-14.35, 0.7745, 1.653), (-14.35, -0.7386, 1.653), (-13.47, -0.7386, 1.653), (-11.66, -0.7386, 1.653), (-10.78, -0.7386, 1.653), (-8.966, -0.7386, 1.653), (-8.085, -0.7386, 1.653), (-15.34, 0.3005, 1.3), (-15.34, 0.01789, 1.583), (-15.08, 0.3005, 1.3), (-15.08, 0.01789, 1.583), (-15.34, 0.01789, 1.018), (-15.34, -0.2647, 1.3), (-15.08, 0.01789, 1.018), (-15.08, -0.2647, 1.3), (-15.1, 0.3167, 1.332), (-15.32, 0.3167, 1.332), (-15.32, 0.04946, 1.599), (-15.1, 0.04946, 1.599), (-15.32, -0.01369, 1.599), (-15.1, -0.01369, 1.599), (-15.1, -0.2809, 1.332), (-15.32, -0.2809, 1.332), (-15.1, -0.2809, 1.269), (-15.1, -0.01369, 1.002), (-15.32, -0.01369, 1.002), (-15.32, -0.2809, 1.269), (-15.1, 0.3167, 1.269), (-15.32, 0.3167, 1.269), (-15.1, 0.04946, 1.002), (-15.32, 0.04946, 1.002), (-15.1, 0.7748, 1.79), (-15.32, 0.7748, 1.79), (-15.1, -0.739, 1.79), (-15.32, -0.739, 1.79), (-15.1, -0.739, 0.8108), (-15.32, -0.739, 0.8108), (-15.1, 0.7748, 0.8108), (-15.32, 0.7748, 0.8108), (-15.34, 0.3483, 1.3), (-15.34, 0.01789, 1.631), (-15.08, 0.01789, 1.631), (-15.08, 0.3483, 1.3), (-15.08, 0.01789, 0.97), (-15.08, -0.3125, 1.3), (-15.34, -0.3125, 1.3), (-15.34, 0.01789, 0.97), (-15.32, 0.3534, 1.903), (-15.32, 0.6617, 1.903), (-15.1, 0.6617, 1.903), (-15.1, 0.3534, 1.903), (-15.32, -0.6259, 1.903), (-15.32, -0.3176, 1.903), (-15.1, -0.3176, 1.903), (-15.1, -0.6259, 1.903), (-15.1, -0.6259, 0.6977), (-15.1, -0.3176, 0.6977), (-15.32, -0.3176, 0.6977), (-15.32, -0.6259, 0.6977), (-15.1, 0.3534, 0.6977), (-15.1, 0.6617, 0.6977), (-15.32, 0.6617, 0.6977), (-15.32, 0.3534, 0.6977), (-12.67, 0.3005, 1.3), (-12.67, 0.01789, 1.583), (-12.4, 0.3005, 1.3), (-12.4, 0.01789, 1.583), (-12.67, 0.01789, 1.018), (-12.67, -0.2647, 1.3), (-12.4, 0.01789, 1.018), (-12.4, -0.2647, 1.3), (-12.43, 0.3167, 1.332), (-12.64, 0.3167, 1.332), (-12.64, 0.04946, 1.599), (-12.43, 0.04946, 1.599), (-12.64, -0.01369, 1.599), (-12.43, -0.01369, 1.599), (-12.43, -0.2809, 1.332), (-12.64, -0.2809, 1.332), (-12.43, -0.2809, 1.269), (-12.43, -0.01369, 1.002), (-12.64, -0.01369, 1.002), (-12.64, -0.2809, 1.269), (-12.43, 0.3167, 1.269), (-12.64, 0.3167, 1.269), (-12.43, 0.04946, 1.002), (-12.64, 0.04946, 1.002), (-12.43, 0.7748, 1.79), (-12.64, 0.7748, 1.79), (-12.43, -0.739, 1.79), (-12.64, -0.739, 1.79), (-12.43, -0.739, 0.8108), (-12.64, -0.739, 0.8108), (-12.43, 0.7748, 0.8108), (-12.64, 0.7748, 0.8108), (-12.67, 0.3483, 1.3), (-12.67, 0.01789, 1.631), (-12.4, 0.01789, 1.631), (-12.4, 0.3483, 1.3), (-12.4, 0.01789, 0.97), (-12.4, -0.3125, 1.3), (-12.67, -0.3125, 1.3), (-12.67, 0.01789, 0.97), (-12.64, 0.3534, 1.903), (-12.64, 0.6617, 1.903), (-12.43, 0.6617, 1.903), (-12.43, 0.3534, 1.903), (-12.64, -0.6259, 1.903), (-12.64, -0.3176, 1.903), (-12.43, -0.3176, 1.903), (-12.43, -0.6259, 1.903), (-12.43, -0.6259, 0.6977), (-12.43, -0.3176, 0.6977), (-12.64, -0.3176, 0.6977), (-12.64, -0.6259, 0.6977), (-12.43, 0.3534, 0.6977), (-12.43, 0.6617, 0.6977), (-12.64, 0.6617, 0.6977), (-12.64, 0.3534, 0.6977), (-9.961, 0.3005, 1.3), (-9.961, 0.01789, 1.583), (-9.695, 0.3005, 1.3), (-9.695, 0.01789, 1.583), (-9.961, 0.01789, 1.018), (-9.961, -0.2647, 1.3), (-9.695, 0.01789, 1.018), (-9.695, -0.2647, 1.3), (-9.72, 0.3167, 1.332), (-9.936, 0.3167, 1.332), (-9.936, 0.04946, 1.599), (-9.72, 0.04946, 1.599), (-9.936, -0.01369, 1.599), (-9.72, -0.01369, 1.599), (-9.72, -0.2809, 1.332), (-9.936, -0.2809, 1.332), (-9.72, -0.2809, 1.269), (-9.72, -0.01369, 1.002), (-9.936, -0.01369, 1.002), (-9.936, -0.2809, 1.269), (-9.72, 0.3167, 1.269), (-9.936, 0.3167, 1.269), (-9.72, 0.04946, 1.002), (-9.936, 0.04946, 1.002), (-9.72, 0.7748, 1.79), (-9.936, 0.7748, 1.79), (-9.72, -0.739, 1.79), (-9.936, -0.739, 1.79), (-9.72, -0.739, 0.8108), (-9.936, -0.739, 0.8108), (-9.72, 0.7748, 0.8108), (-9.936, 0.7748, 0.8108), (-9.961, 0.3483, 1.3), (-9.961, 0.01789, 1.631), (-9.695, 0.01789, 1.631), (-9.695, 0.3483, 1.3), (-9.695, 0.01789, 0.97), (-9.695, -0.3125, 1.3), (-9.961, -0.3125, 1.3), (-9.961, 0.01789, 0.97), (-9.936, 0.3534, 1.903), (-9.936, 0.6617, 1.903), (-9.72, 0.6617, 1.903), (-9.72, 0.3534, 1.903), (-9.936, -0.6259, 1.903), (-9.936, -0.3176, 1.903), (-9.72, -0.3176, 1.903), (-9.72, -0.6259, 1.903), (-9.72, -0.6259, 0.6977), (-9.72, -0.3176, 0.6977), (-9.936, -0.3176, 0.6977), (-9.936, -0.6259, 0.6977), (-9.72, 0.3534, 0.6977), (-9.72, 0.6617, 0.6977), (-9.936, 0.6617, 0.6977), (-9.936, 0.3534, 0.6977), (-7.114, 0.3005, 1.3), (-7.114, 0.01789, 1.583), (-6.848, 0.3005, 1.3), (-6.848, 0.01789, 1.583), (-7.114, 0.01789, 1.018), (-7.114, -0.2647, 1.3), (-6.848, 0.01789, 1.018), (-6.848, -0.2647, 1.3), (-6.873, 0.3167, 1.332), (-7.089, 0.3167, 1.332), (-7.089, 0.04946, 1.599), (-6.873, 0.04946, 1.599), (-7.089, -0.01369, 1.599), (-6.873, -0.01369, 1.599), (-6.873, -0.2809, 1.332), (-7.089, -0.2809, 1.332), (-6.873, -0.2809, 1.269), (-6.873, -0.01369, 1.002), (-7.089, -0.01369, 1.002), (-7.089, -0.2809, 1.269), (-6.873, 0.3167, 1.269), (-7.089, 0.3167, 1.269), (-6.873, 0.04946, 1.002), (-7.089, 0.04946, 1.002), (-6.873, 0.7748, 1.79), (-7.089, 0.7748, 1.79), (-6.873, -0.739, 1.79), (-7.089, -0.739, 1.79), (-6.873, -0.739, 0.8108), (-7.089, -0.739, 0.8108), (-6.873, 0.7748, 0.8108), (-7.089, 0.7748, 0.8108), (-7.114, 0.3483, 1.3), (-7.114, 0.01789, 1.631), (-6.848, 0.01789, 1.631), (-6.848, 0.3483, 1.3), (-6.848, 0.01789, 0.97), (-6.848, -0.3125, 1.3), (-7.114, -0.3125, 1.3), (-7.114, 0.01789, 0.97), (-7.089, 0.3534, 1.903), (-7.089, 0.6617, 1.903), (-6.873, 0.6617, 1.903), (-6.873, 0.3534, 1.903), (-7.089, -0.6259, 1.903), (-7.089, -0.3176, 1.903), (-6.873, -0.3176, 1.903), (-6.873, -0.6259, 1.903), (-6.873, -0.6259, 0.6977), (-6.873, -0.3176, 0.6977), (-7.089, -0.3176, 0.6977), (-7.089, -0.6259, 0.6977), (-6.873, 0.3534, 0.6977), (-6.873, 0.6617, 0.6977), (-7.089, 0.6617, 0.6977), (-7.089, 0.3534, 0.6977)], [(279, 277), (278, 280)], [(27, 14, 13), (3, 9, 4, 1, 0), (8, 11, 16, 12), (9, 3, 24, 13), (11, 7, 15, 16), (17, 12, 16, 15, 20), (9, 10, 5, 4), (7, 11, 8, 2, 6), (10, 7, 6, 5), (20, 15, 14, 27), (3, 23, 24), (7, 10, 14, 15), (10, 9, 13, 14), (23, 25, 24), (25, 13, 24), (21, 18, 19, 22), (22, 19, 17, 20), (23, 26, 28, 25), (25, 28, 27, 13), (26, 21, 22, 28), (28, 22, 20, 27), (56, 42, 43), (32, 29, 30, 33, 38), (37, 41, 45, 40), (4, 33, 30, 1), (5, 34, 33, 4), (38, 42, 53, 32), (6, 35, 34, 5), (40, 45, 44, 36), (2, 31, 35, 6), (46, 49, 44, 45, 41), (38, 33, 34, 39), (36, 35, 31, 37, 40), (21, 50, 47, 18), (39, 34, 35, 36), (23, 52, 55, 26), (26, 55, 50, 21), (49, 56, 43, 44), (29, 32, 53, 52, 3, 0), (36, 44, 43, 39), (39, 43, 42, 38), (52, 53, 54), (54, 53, 42), (50, 51, 48, 47), (51, 49, 46, 48), (52, 54, 57, 55), (54, 42, 56, 57), (55, 57, 51, 50), (57, 56, 49, 51), (29, 0, 1, 30), (60, 64, 66), (61, 67, 58), (60, 63, 61, 58), (63, 66, 65), (62, 67, 59), (61, 63, 65, 59), (65, 66, 64), (58, 67, 62), (59, 67, 61), (66, 63, 60), (62, 59, 65, 64), (58, 62, 70, 68), (62, 64, 71, 70), (60, 58, 68, 69), (64, 60, 69, 71), (71, 69, 75), (68, 74, 72), (69, 68, 72, 73), (70, 71, 75, 74), (73, 72, 74, 75), (75, 69, 73), (74, 68, 70), (76, 77, 79, 78), (78, 79, 83, 110, 112, 108), (113, 109, 118, 121), (83, 79, 77, 81), (82, 115, 116, 80, 96, 97), (76, 78, 85, 84), (84, 85, 103, 102), (80, 109, 76, 94, 96), (85, 78, 95), (90, 91, 93, 92), (85, 95, 98, 105, 103), (94, 76, 84), (122, 123, 92, 93), (123, 101, 104, 92), (99, 96, 107), (97, 96, 99, 100), (97, 95, 78, 108, 82), (100, 99, 124, 125), (102, 103, 91, 90), (102, 104, 101, 94, 84), (103, 105, 93, 91), (93, 105, 98, 122), (92, 104, 102, 90), (86, 87, 126, 127), (107, 94, 101, 99), (99, 101, 123, 124), (98, 95, 106, 100), (122, 98, 100, 125), (96, 94, 107), (95, 97, 106), (97, 100, 106), (109, 80, 116, 118), (109, 113, 111, 81, 77, 76), (116, 117, 121, 118), (119, 120, 114, 115), (112, 110, 114, 120), (82, 108, 119, 115), (111, 113, 121, 117), (108, 112, 120, 119), (115, 114, 117, 116), (81, 111, 117, 114, 110, 83), (87, 86, 123, 122), (88, 89, 125, 124), (86, 88, 124, 123), (89, 87, 122, 125), (127, 126, 129, 128), (87, 89, 129, 126), (89, 88, 128, 129), (88, 86, 127, 128), (132, 136, 138), (136, 134, 145, 142), (133, 139, 130), (136, 132, 130, 134), (135, 140, 143), (134, 141, 145), (137, 140, 142), (130, 139, 134), (131, 141, 144), (138, 135, 132), (136, 140, 138), (141, 134, 139), (133, 141, 139), (140, 135, 138), (149, 151, 148, 147), (137, 142, 150), (144, 143, 151, 149), (150, 146, 147, 148), (131, 144, 149), (142, 145, 146, 150), (143, 137, 151), (145, 131, 146), (151, 137, 148), (146, 131, 147), (149, 147, 131), (150, 148, 137), (145, 141, 131), (142, 140, 136), (144, 141, 133), (143, 140, 137), (135, 143, 144, 133), (135, 133, 130, 132), (152, 154, 205, 207), (154, 155, 198, 163), (199, 165, 160, 201), (154, 163, 169, 204), (202, 159, 153), (168, 172, 178, 174), (162, 157, 172, 168), (155, 166, 198), (243, 246, 213, 215), (230, 232, 267), (204, 169, 175, 210, 231, 233), (177, 211, 242, 216, 183), (189, 222, 227, 196), (210, 175, 181, 212, 245), (183, 216, 249, 251, 222, 189), (174, 178, 184, 180), (224, 226, 225, 192, 194, 193, 195, 197, 196, 227, 229, 228), (180, 184, 190, 186), (252, 254, 218, 221), (212, 181, 187, 219, 255, 257), (219, 187, 192, 225), (239, 234, 230, 237), (186, 190, 195, 193), (171, 208, 240, 236, 211, 177), (246, 243, 262, 271), (248, 258, 254, 252), (215, 213, 258, 248), (221, 218, 224, 228), (156, 202, 153, 152), (156, 152, 208, 171), (152, 153, 155, 154), (199, 162, 164, 200), (200, 164, 163, 198), (202, 156, 158, 203), (203, 158, 157, 201), (156, 171, 173, 158), (158, 173, 172, 157), (169, 163, 164, 170), (170, 164, 162, 168), (168, 174, 176, 170), (170, 176, 175, 169), (171, 177, 179, 173), (173, 179, 178, 172), (177, 183, 185, 179), (179, 185, 184, 178), (181, 175, 176, 182), (182, 176, 174, 180), (190, 184, 185, 191), (191, 185, 183, 189), (180, 186, 188, 182), (182, 188, 187, 181), (189, 196, 197, 191), (191, 197, 195, 190), (192, 187, 188, 194), (194, 188, 186, 193), (165, 199, 200, 167), (167, 200, 198, 166), (159, 202, 203, 161), (161, 203, 201, 160), (162, 199, 201, 157), (204, 206, 154), (206, 205, 154), (207, 209, 152), (209, 208, 152), (234, 205, 206, 235), (235, 206, 204, 233), (240, 208, 209, 241), (241, 209, 207, 239), (245, 212, 214, 247), (247, 214, 213, 246), (247, 246, 271), (237, 230, 266, 269), (252, 221, 223, 253), (253, 223, 222, 251), (258, 213, 214, 259), (259, 214, 212, 257), (219, 225, 226, 220), (220, 226, 224, 218), (227, 222, 223, 229), (229, 223, 221, 228), (245, 247, 270), (230, 234, 235, 232), (232, 235, 233, 231), (244, 242, 260), (236, 240, 241, 238), (238, 241, 239, 237), (216, 242, 244, 217), (217, 244, 243, 215), (238, 237, 268), (215, 248, 250, 217), (217, 250, 249, 216), (248, 252, 253, 250), (250, 253, 251, 249), (218, 254, 256, 220), (220, 256, 255, 219), (254, 258, 259, 256), (256, 259, 257, 255), (207, 205, 234, 239), (266, 265, 272), (263, 265, 271, 262), (242, 211, 261, 260), (260, 263, 262), (265, 266, 264), (264, 231, 210), (211, 236, 261), (261, 268, 269), (210, 245, 270, 264), (264, 270, 265), (243, 244, 262), (236, 238, 268), (232, 231, 267), (269, 266, 272), (263, 269, 272), (265, 263, 272), (268, 237, 269), (267, 266, 230), (231, 264, 267), (261, 236, 268), (269, 263, 261), (264, 266, 267), (265, 270, 271), (263, 260, 261), (271, 270, 247), (262, 244, 260), (285, 288, 304, 301), (274, 284, 292), (284, 274, 276, 287), (281, 273, 289), (286, 275, 273, 281), (283, 288, 285, 282), (279, 296, 299), (289, 273, 293), (295, 294, 297, 300), (274, 292, 296), (274, 296, 279, 280), (301, 304, 307, 306), (293, 277, 298), (293, 273, 278, 277), (291, 290, 294, 295), (287, 276, 303), (275, 286, 302), (307, 308, 276, 275, 305, 306), (303, 276, 308), (275, 302, 305), (288, 283, 284, 287), (282, 285, 286, 281), (283, 291, 292, 284), (290, 282, 281, 289), (289, 293, 294, 290), (296, 292, 291, 295), (295, 300, 299, 296), (293, 298, 297, 294), (304, 288, 287, 303), (285, 301, 302, 286), (307, 304, 303, 308), (301, 306, 305, 302), (283, 282, 290, 291), (314, 316, 311, 312), (322, 324, 323, 309, 311, 316, 318, 317), (320, 322, 317, 313), (310, 309, 323, 319), (322, 320, 321, 324), (324, 321, 319, 323), (316, 314, 315, 318), (318, 315, 313, 317), (310, 319, 321, 320, 313, 315, 314, 312), (330, 332, 327, 328), (338, 340, 339, 325, 327, 332, 334, 333), (336, 338, 333, 329), (326, 325, 339, 335), (338, 336, 337, 340), (340, 337, 335, 339), (332, 330, 331, 334), (334, 331, 329, 333), (326, 335, 337, 336, 329, 331, 330, 328), (346, 348, 343, 344), (354, 356, 355, 341, 343, 348, 350, 349), (352, 354, 349, 345), (342, 341, 355, 351), (354, 352, 353, 356), (356, 353, 351, 355), (348, 346, 347, 350), (350, 347, 345, 349), (342, 351, 353, 352, 345, 347, 346, 344), (362, 364, 358, 357), (370, 372, 371, 360, 358, 364, 366, 365), (368, 370, 365, 361), (359, 360, 371, 367), (370, 368, 369, 372), (372, 369, 367, 371), (364, 362, 363, 366), (366, 363, 361, 365), (359, 367, 369, 368, 361, 363, 362, 357), (378, 380, 374, 373), (386, 388, 387, 376, 374, 380, 382, 381), (384, 386, 381, 377), (375, 376, 387, 383), (386, 384, 385, 388), (388, 385, 383, 387), (380, 378, 379, 382), (382, 379, 377, 381), (375, 383, 385, 384, 377, 379, 378, 373), (402, 394, 392, 393, 400, 398, 399, 404), (395, 398, 400, 396), (397, 399, 398, 395), (389, 392, 394, 390), (391, 393, 392, 389), (402, 401, 390, 394), (393, 391, 396, 400), (391, 389, 390, 401, 403, 397, 395, 396), (399, 397, 403, 404), (410, 412, 406, 405), (418, 420, 419, 408, 406, 412, 414, 413), (416, 418, 413, 409), (407, 408, 419, 415), (418, 416, 417, 420), (420, 417, 415, 419), (412, 410, 411, 414), (414, 411, 409, 413), (407, 415, 417, 416, 409, 411, 410, 405), (434, 426, 424, 425, 432, 430, 431, 436), (427, 430, 432, 428), (429, 431, 430, 427), (421, 424, 426, 422), (423, 425, 424, 421), (434, 433, 422, 426), (425, 423, 428, 432), (423, 421, 422, 433, 435, 429, 427, 428), (431, 429, 435, 436), (442, 444, 438, 437), (450, 452, 451, 440, 438, 444, 446, 445), (448, 450, 445, 441), (439, 440, 451, 447), (450, 448, 449, 452), (452, 449, 447, 451), (444, 442, 443, 446), (446, 443, 441, 445), (439, 447, 449, 448, 441, 443, 442, 437), (456, 471, 472, 467, 468, 454), (483, 474, 480, 481), (463, 456, 454, 464), (485, 467, 472, 487), (453, 462, 484, 465), (470, 482, 461, 455), (474, 476, 478, 480), (459, 464, 486, 475), (461, 458, 460, 462), (458, 457, 459, 460), (482, 479, 458, 461), (462, 460, 473, 484), (460, 459, 475, 473), (469, 470, 455, 453, 465, 466), (488, 471, 456, 463), (455, 461, 462, 453), (464, 454, 468, 486), (476, 485, 487, 478), (457, 463, 464, 459), (479, 477, 457, 458), (477, 488, 463, 457), (486, 468, 467, 485), (482, 470, 469, 481), (484, 473, 474, 483), (473, 475, 476, 474), (488, 477, 478, 487), (477, 479, 480, 478), (479, 482, 481, 480), (465, 484, 483, 466), (475, 486, 485, 476), (471, 488, 487, 472), (466, 483, 481, 469), (518, 492, 539, 527), (519, 491, 528, 529), (502, 505, 499, 497), (514, 511, 504, 507), (508, 503, 498, 500), (500, 498, 497, 499), (510, 515, 506, 501), (503, 508, 507, 504), (505, 502, 501, 506), (489, 517, 490, 510, 509), (492, 518, 491, 512, 511), (491, 519, 495, 513, 512), (496, 520, 492, 511, 514), (495, 521, 496, 514, 513), (494, 522, 493, 516, 515), (493, 523, 489, 509, 516), (490, 524, 494, 515, 510), (517, 489, 538, 525), (491, 518, 527, 528), (494, 524, 537, 540), (490, 517, 525, 526), (489, 523, 536, 538), (524, 490, 526, 537), (542, 531, 532), (541, 526, 525), (541, 538, 536), (535, 541, 536), (540, 541, 534), (542, 533, 529), (528, 542, 529), (539, 542, 527), (520, 496, 531, 530), (495, 519, 529, 533), (521, 495, 533, 532), (492, 520, 530, 539), (493, 522, 534, 535), (496, 521, 532, 531), (523, 493, 535, 536), (522, 494, 540, 534), (542, 530, 531), (541, 537, 526), (541, 525, 538), (535, 534, 541), (540, 537, 541), (542, 532, 533), (528, 527, 542), (539, 530, 542), (544, 546, 558, 556), (552, 546, 587, 579, 573, 565), (582, 588, 544, 551, 564, 574), (545, 575, 576, 543), (587, 546, 544, 588), (545, 552, 565, 575), (546, 552, 560, 558), (559, 556, 558, 560), (555, 559, 560, 557), (545, 543, 561, 562), (552, 545, 557, 560), (543, 551, 559, 555), (551, 544, 556, 559), (562, 561, 555, 557), (543, 555, 561), (557, 545, 562), (576, 564, 551, 543), (580, 573, 579), (581, 574, 567), (563, 571, 567), (571, 577, 569), (580, 581, 569, 570), (566, 572, 557), (568, 570, 572), (567, 569, 581), (568, 565, 573), (564, 567, 574), (564, 576, 563), (565, 566, 575), (575, 566, 557, 555, 563, 576), (563, 555, 571), (564, 563, 567), (581, 582, 574), (567, 571, 569), (580, 568, 573), (566, 568, 572), (568, 580, 570), (568, 566, 565), (557, 572, 578), (555, 557, 578, 577), (571, 555, 577), (570, 569, 577, 578), (572, 570, 578), (589, 549, 580, 579), (549, 547, 581, 580), (547, 590, 582, 581), (587, 589, 579), (590, 588, 582), (585, 591, 592, 586), (549, 589, 591, 585), (550, 548, 596, 595), (590, 547, 586, 592), (547, 549, 585, 586), (548, 554, 594, 596), (548, 550, 587, 588), (550, 553, 589, 587), (554, 548, 588, 590), (583, 584, 592, 591), (553, 583, 591, 589), (584, 554, 590, 592), (596, 594, 593, 595), (598, 597, 593, 594), (554, 584, 598, 594), (584, 583, 597, 598), (553, 550, 595, 593), (583, 553, 593, 597), (607, 608, 613, 614), (600, 602, 611, 612), (600, 605, 606, 602), (609, 606, 605, 610), (602, 606, 604), (604, 606, 609), (603, 605, 600), (610, 605, 603), (602, 604, 611), (604, 609, 611), (603, 600, 612), (610, 603, 612), (599, 601, 609, 610), (608, 607, 612, 611), (607, 599, 610, 612), (601, 608, 611, 609), (599, 607, 614), (601, 599, 614, 613), (608, 601, 613), (615, 623, 626, 617), (625, 627, 632), (621, 622, 620, 619), (619, 620, 625), (617, 624, 625, 615), (622, 618, 616, 620), (615, 629, 627), (626, 623, 616, 618), (625, 624, 621, 619), (624, 628, 622), (627, 620, 616), (622, 628, 618), (628, 617, 626), (615, 627, 623), (618, 628, 626), (616, 623, 627), (625, 632, 629, 615), (624, 617, 630, 631), (629, 632, 627), (617, 628, 630), (624, 631, 628), (631, 630, 628), (622, 621, 624), (625, 620, 627), (643, 636, 640, 645), (640, 638, 647, 648), (637, 638, 634, 644), (646, 633, 652, 649), (640, 636, 634, 638), (645, 640, 648), (638, 637, 647), (639, 642, 650), (639, 635, 643, 645), (633, 646, 637, 644), (641, 642, 648, 647), (642, 639, 645, 648), (646, 641, 647, 637), (651, 650, 649, 652), (641, 646, 649), (642, 641, 649, 650), (635, 639, 650, 651), (663, 656, 660, 665), (660, 658, 667, 668), (657, 658, 654, 664), (666, 653, 672, 669), (660, 656, 654, 658), (665, 660, 668), (658, 657, 667), (659, 662, 670), (659, 655, 663, 665), (653, 666, 657, 664), (661, 662, 668, 667), (662, 659, 665, 668), (666, 661, 667, 657), (671, 670, 669, 672), (661, 666, 669), (662, 661, 669, 670), (655, 659, 670, 671), (683, 676, 680, 685), (680, 678, 687, 688), (677, 678, 674, 684), (686, 673, 692, 689), (680, 676, 674, 678), (685, 680, 688), (678, 677, 687), (679, 682, 690), (679, 675, 683, 685), (673, 686, 677, 684), (681, 682, 688, 687), (682, 679, 685, 688), (686, 681, 687, 677), (691, 690, 689, 692), (681, 686, 689), (682, 681, 689, 690), (675, 679, 690, 691), (693, 694, 704), (695, 700, 699), (700, 698, 702, 703), (697, 698, 693), (697, 693, 711), (700, 696, 694, 698), (699, 703, 706), (699, 700, 703), (698, 697, 702), (700, 695, 696), (699, 706, 705, 697), (702, 697, 705), (693, 704, 701, 695), (703, 702, 705, 706), (693, 698, 694), (704, 694, 707, 710), (696, 695, 701), (707, 708, 709, 710), (696, 701, 709, 708), (694, 696, 708, 707), (701, 704, 710, 709), (695, 699, 712), (711, 693, 713), (699, 697, 711, 712), (712, 711, 713, 714), (693, 695, 714, 713), (695, 712, 714), (716, 720, 721), (719, 720, 718, 717), (717, 718, 722), (716, 721, 722, 715), (724, 723, 727, 728), (719, 717, 723, 724), (721, 720, 719), (722, 718, 715), (722, 721, 726, 725), (721, 719, 724, 753, 726), (717, 722, 725, 749, 723), (738, 733, 742, 748), (725, 726, 730, 740, 741, 729), (723, 749, 752, 727), (726, 753, 754, 735, 730), (727, 752, 751, 731), (728, 727, 731, 732), (741, 740, 743, 744), (737, 736, 746, 747), (733, 738, 735, 754, 750), (740, 739, 748, 742, 743), (745, 747, 746, 741, 744), (730, 735, 739, 740), (736, 729, 741, 746), (735, 738, 748, 739), (734, 737, 747, 745), (754, 753, 724, 728), (751, 752, 736, 737, 734), (750, 754, 728, 732), (752, 749, 725, 729, 736), (800, 756, 764, 802), (808, 756, 800), (802, 764, 766, 801), (756, 758, 768, 767), (758, 799, 801, 766), (767, 768, 770, 769), (758, 766, 770, 768), (764, 756, 767, 769), (766, 764, 769, 770), (801, 799, 772, 774), (800, 802, 773, 771), (762, 758, 756, 760), (799, 807, 808, 800), (809, 811, 812, 810), (810, 808, 825, 826), (813, 815, 816, 814), (817, 761, 759, 818), (759, 760, 818), (818, 760, 816), (816, 760, 756, 814), (814, 756, 812), (812, 756, 810), (810, 756, 808), (799, 758, 807), (807, 758, 809), (809, 758, 811), (811, 758, 813), (813, 758, 762, 815), (815, 762, 817), (817, 762, 761), (811, 813, 821, 822), (818, 816, 829, 830), (755, 804, 803, 763), (815, 817, 819, 820), (814, 812, 827, 828), (755, 763, 765, 757), (807, 809, 823, 824), (757, 765, 805, 806), (755, 757, 799, 800), (765, 763, 802, 801), (803, 804, 771, 773), (806, 805, 774, 772), (805, 765, 801, 774), (763, 803, 773, 802), (757, 806, 772, 799), (804, 755, 800, 771), (780, 781, 808, 807), (782, 779, 809, 810), (778, 783, 812, 811), (784, 777, 813, 814), (776, 785, 816, 815), (786, 775, 817, 818), (787, 788, 820, 819), (789, 790, 822, 821), (791, 792, 824, 823), (793, 794, 826, 825), (795, 796, 828, 827), (797, 798, 830, 829), (794, 782, 810, 826), (779, 791, 823, 809), (781, 793, 825, 808), (798, 786, 818, 830), (775, 787, 819, 817), (777, 789, 821, 813), (790, 778, 811, 822), (785, 797, 829, 816), (783, 795, 827, 812), (796, 784, 814, 828), (788, 776, 815, 820), (792, 780, 807, 824), (793, 781, 782, 794), (781, 780, 779, 782), (791, 779, 780, 792), (790, 789, 777, 778), (783, 778, 777, 784), (796, 795, 783, 784), (797, 785, 786, 798), (785, 776, 775, 786), (787, 775, 776, 788), (876, 832, 840, 878), (884, 832, 876), (878, 840, 842, 877), (832, 834, 844, 843), (834, 875, 877, 842), (843, 844, 846, 845), (834, 842, 846, 844), (840, 832, 843, 845), (842, 840, 845, 846), (877, 875, 848, 850), (876, 878, 849, 847), (838, 834, 832, 836), (875, 883, 884, 876), (885, 887, 888, 886), (886, 884, 901, 902), (889, 891, 892, 890), (893, 837, 835, 894), (835, 836, 894), (894, 836, 892), (892, 836, 832, 890), (890, 832, 888), (888, 832, 886), (886, 832, 884), (875, 834, 883), (883, 834, 885), (885, 834, 887), (887, 834, 889), (889, 834, 838, 891), (891, 838, 893), (893, 838, 837), (887, 889, 897, 898), (894, 892, 905, 906), (831, 880, 879, 839), (891, 893, 895, 896), (890, 888, 903, 904), (831, 839, 841, 833), (883, 885, 899, 900), (833, 841, 881, 882), (831, 833, 875, 876), (841, 839, 878, 877), (879, 880, 847, 849), (882, 881, 850, 848), (881, 841, 877, 850), (839, 879, 849, 878), (833, 882, 848, 875), (880, 831, 876, 847), (856, 857, 884, 883), (858, 855, 885, 886), (854, 859, 888, 887), (860, 853, 889, 890), (852, 861, 892, 891), (862, 851, 893, 894), (863, 864, 896, 895), (865, 866, 898, 897), (867, 868, 900, 899), (869, 870, 902, 901), (871, 872, 904, 903), (873, 874, 906, 905), (870, 858, 886, 902), (855, 867, 899, 885), (857, 869, 901, 884), (874, 862, 894, 906), (851, 863, 895, 893), (853, 865, 897, 889), (866, 854, 887, 898), (861, 873, 905, 892), (859, 871, 903, 888), (872, 860, 890, 904), (864, 852, 891, 896), (868, 856, 883, 900), (869, 857, 858, 870), (857, 856, 855, 858), (867, 855, 856, 868), (866, 865, 853, 854), (859, 854, 853, 860), (872, 871, 859, 860), (873, 861, 862, 874), (861, 852, 851, 862), (863, 851, 852, 864), (940, 941, 918, 917), (907, 909, 910, 908), (944, 945, 926, 923), (913, 909, 907, 911), (946, 939, 928, 930), (945, 944, 921, 922), (955, 935, 936, 958), (942, 939, 916, 915), (941, 942, 915, 918), (939, 940, 917, 916), (926, 925, 957, 958, 936), (941, 940, 919, 920), (940, 945, 922, 919), (944, 941, 920, 921), (918, 915, 931, 949, 950), (943, 944, 923, 924), (945, 946, 925, 926), (946, 943, 924, 925), (921, 920, 953, 954, 933), (942, 943, 929, 927), (939, 942, 927, 928), (943, 946, 930, 929), (917, 918, 950, 947), (919, 922, 934, 951, 952), (925, 924, 956, 957), (929, 930, 962, 959), (928, 927, 937, 938), (916, 917, 947, 948, 932), (924, 923, 935, 955, 956), (922, 921, 933, 934), (937, 960, 961, 938), (933, 954, 951, 934), (923, 926, 936, 935), (920, 919, 952, 953), (930, 928, 938, 961, 962), (927, 929, 959, 960, 937), (915, 916, 932, 931), (907, 908, 940, 939), (910, 909, 942, 941), (909, 913, 943, 942), (914, 910, 941, 944), (913, 914, 944, 943), (912, 911, 946, 945), (911, 907, 939, 946), (908, 912, 945, 940), (913, 911, 912, 914), (910, 914, 912, 908), (947, 950, 949, 948), (951, 954, 953, 952), (957, 956, 955, 958), (961, 960, 959, 962), (932, 948, 949, 931), (996, 997, 974, 973), (963, 965, 966, 964), (1000, 1001, 982, 979), (969, 965, 963, 967), (1002, 995, 984, 986), (1001, 1000, 977, 978), (1011, 991, 992, 1014), (998, 995, 972, 971), (997, 998, 971, 974), (995, 996, 973, 972), (982, 981, 1013, 1014, 992), (997, 996, 975, 976), (996, 1001, 978, 975), (1000, 997, 976, 977), (974, 971, 987, 1005, 1006), (999, 1000, 979, 980), (1001, 1002, 981, 982), (1002, 999, 980, 981), (977, 976, 1009, 1010, 989), (998, 999, 985, 983), (995, 998, 983, 984), (999, 1002, 986, 985), (973, 974, 1006, 1003), (975, 978, 990, 1007, 1008), (981, 980, 1012, 1013), (985, 986, 1018, 1015), (984, 983, 993, 994), (972, 973, 1003, 1004, 988), (980, 979, 991, 1011, 1012), (978, 977, 989, 990), (993, 1016, 1017, 994), (989, 1010, 1007, 990), (979, 982, 992, 991), (976, 975, 1008, 1009), (986, 984, 994, 1017, 1018), (983, 985, 1015, 1016, 993), (971, 972, 988, 987), (963, 964, 996, 995), (966, 965, 998, 997), (965, 969, 999, 998), (970, 966, 997, 1000), (969, 970, 1000, 999), (968, 967, 1002, 1001), (967, 963, 995, 1002), (964, 968, 1001, 996), (969, 967, 968, 970), (966, 970, 968, 964), (1003, 1006, 1005, 1004), (1007, 1010, 1009, 1008), (1013, 1012, 1011, 1014), (1017, 1016, 1015, 1018), (988, 1004, 1005, 987), (1052, 1053, 1030, 1029), (1019, 1021, 1022, 1020), (1056, 1057, 1038, 1035), (1025, 1021, 1019, 1023), (1058, 1051, 1040, 1042), (1057, 1056, 1033, 1034), (1067, 1047, 1048, 1070), (1054, 1051, 1028, 1027), (1053, 1054, 1027, 1030), (1051, 1052, 1029, 1028), (1038, 1037, 1069, 1070, 1048), (1053, 1052, 1031, 1032), (1052, 1057, 1034, 1031), (1056, 1053, 1032, 1033), (1030, 1027, 1043, 1061, 1062), (1055, 1056, 1035, 1036), (1057, 1058, 1037, 1038), (1058, 1055, 1036, 1037), (1033, 1032, 1065, 1066, 1045), (1054, 1055, 1041, 1039), (1051, 1054, 1039, 1040), (1055, 1058, 1042, 1041), (1029, 1030, 1062, 1059), (1031, 1034, 1046, 1063, 1064), (1037, 1036, 1068, 1069), (1041, 1042, 1074, 1071), (1040, 1039, 1049, 1050), (1028, 1029, 1059, 1060, 1044), (1036, 1035, 1047, 1067, 1068), (1034, 1033, 1045, 1046), (1049, 1072, 1073, 1050), (1045, 1066, 1063, 1046), (1035, 1038, 1048, 1047), (1032, 1031, 1064, 1065), (1042, 1040, 1050, 1073, 1074), (1039, 1041, 1071, 1072, 1049), (1027, 1028, 1044, 1043), (1019, 1020, 1052, 1051), (1022, 1021, 1054, 1053), (1021, 1025, 1055, 1054), (1026, 1022, 1053, 1056), (1025, 1026, 1056, 1055), (1024, 1023, 1058, 1057), (1023, 1019, 1051, 1058), (1020, 1024, 1057, 1052), (1025, 1023, 1024, 1026), (1022, 1026, 1024, 1020), (1059, 1062, 1061, 1060), (1063, 1066, 1065, 1064), (1069, 1068, 1067, 1070), (1073, 1072, 1071, 1074), (1044, 1060, 1061, 1043), (1108, 1109, 1086, 1085), (1075, 1077, 1078, 1076), (1112, 1113, 1094, 1091), (1081, 1077, 1075, 1079), (1114, 1107, 1096, 1098), (1113, 1112, 1089, 1090), (1123, 1103, 1104, 1126), (1110, 1107, 1084, 1083), (1109, 1110, 1083, 1086), (1107, 1108, 1085, 1084), (1094, 1093, 1125, 1126, 1104), (1109, 1108, 1087, 1088), (1108, 1113, 1090, 1087), (1112, 1109, 1088, 1089), (1086, 1083, 1099, 1117, 1118), (1111, 1112, 1091, 1092), (1113, 1114, 1093, 1094), (1114, 1111, 1092, 1093), (1089, 1088, 1121, 1122, 1101), (1110, 1111, 1097, 1095), (1107, 1110, 1095, 1096), (1111, 1114, 1098, 1097), (1085, 1086, 1118, 1115), (1087, 1090, 1102, 1119, 1120), (1093, 1092, 1124, 1125), (1097, 1098, 1130, 1127), (1096, 1095, 1105, 1106), (1084, 1085, 1115, 1116, 1100), (1092, 1091, 1103, 1123, 1124), (1090, 1089, 1101, 1102), (1105, 1128, 1129, 1106), (1101, 1122, 1119, 1102), (1091, 1094, 1104, 1103), (1088, 1087, 1120, 1121), (1098, 1096, 1106, 1129, 1130), (1095, 1097, 1127, 1128, 1105), (1083, 1084, 1100, 1099), (1075, 1076, 1108, 1107), (1078, 1077, 1110, 1109), (1077, 1081, 1111, 1110), (1082, 1078, 1109, 1112), (1081, 1082, 1112, 1111), (1080, 1079, 1114, 1113), (1079, 1075, 1107, 1114), (1076, 1080, 1113, 1108), (1081, 1079, 1080, 1082), (1078, 1082, 1080, 1076), (1115, 1118, 1117, 1116), (1119, 1122, 1121, 1120), (1125, 1124, 1123, 1126), (1129, 1128, 1127, 1130), (1100, 1116, 1117, 1099)])
me_cube_000.polygons.foreach_set('use_smooth', [0, 0, 0, 0, 0, 0, 0, 0, 0, 0, 0, 0, 0, 0, 0, 0, 0, 0, 0, 0, 0, 0, 0, 0, 0, 0, 0, 0, 0, 0, 0, 0, 0, 0, 0, 0, 0, 0, 0, 0, 0, 0, 0, 0, 0, 0, 0, 0, 0, 0, 1, 1, 1, 1, 1, 1, 1, 1, 1, 1, 1, 1, 1, 1, 1, 1, 1, 1, 1, 1, 1, 1, 1, 1, 1, 1, 1, 1, 1, 1, 1, 1, 1, 1, 1, 1, 1, 1, 1, 1, 1, 1, 1, 1, 1, 1, 1, 1, 1, 1, 1, 1, 1, 1, 1, 1, 1, 1, 1, 1, 1, 1, 1, 1, 1, 1, 1, 1, 1, 1, 1, 1, 1, 1, 1, 1, 1, 1, 1, 1, 1, 1, 1, 1, 1, 1, 1, 1, 1, 1, 1, 1, 1, 1, 1, 1, 1, 1, 1, 1, 1, 1, 1, 0, 0, 0, 0, 0, 0, 0, 0, 0, 0, 0, 0, 0, 0, 0, 0, 0, 0, 0, 0, 0, 0, 0, 0, 0, 0, 0, 0, 0, 0, 0, 0, 0, 0, 0, 0, 0, 0, 0, 0, 0, 0, 0, 0, 0, 0, 0, 0, 0, 0, 0, 0, 0, 0, 0, 0, 0, 0, 0, 0, 0, 0, 0, 0, 0, 0, 0, 0, 0, 0, 0, 0, 0, 0, 0, 0, 0, 0, 0, 0, 0, 0, 0, 0, 0, 0, 0, 0, 0, 0, 0, 0, 0, 0, 0, 0, 0, 0, 0, 0, 0, 0, 0, 0, 0, 0, 0, 0, 0, 0, 0, 0, 0, 0, 0, 0, 0, 0, 0, 0, 0, 0, 0, 0, 0, 0, 0, 0, 0, 0, 0, 0, 0, 0, 0, 0, 0, 0, 0, 0, 0, 0, 0, 0, 0, 0, 0, 0, 0, 0, 0, 0, 0, 0, 0, 0, 0, 0, 0, 0, 0, 0, 0, 0, 0, 0, 0, 0, 0, 0, 0, 0, 0, 0, 0, 0, 0, 0, 0, 0, 0, 0, 0, 0, 0, 0, 0, 0, 0, 0, 0, 0, 0, 0, 0, 0, 0, 0, 0, 0, 0, 0, 0, 0, 0, 0, 0, 0, 0, 0, 0, 0, 0, 0, 0, 0, 0, 0, 0, 0, 0, 0, 0, 0, 0, 0, 0, 0, 0, 0, 0, 0, 0, 0, 0, 0, 0, 0, 0, 0, 0, 0, 0, 0, 0, 0, 0, 0, 0, 0, 0, 0, 0, 0, 0, 0, 0, 0, 0, 0, 0, 0, 0, 0, 0, 0, 0, 0, 0, 0, 0, 0, 0, 0, 0, 0, 0, 0, 0, 0, 0, 0, 0, 0, 0, 0, 0, 0, 0, 0, 0, 0, 0, 0, 0, 0, 0, 0, 0, 0, 0, 0, 0, 0, 0, 0, 0, 0, 0, 0, 0, 0, 0, 0, 0, 0, 0, 1, 1, 1, 1, 1, 1, 1, 1, 1, 1, 1, 1, 1, 1, 1, 1, 1, 1, 1, 1, 1, 1, 1, 1, 1, 1, 1, 1, 1, 1, 1, 1, 1, 1, 1, 1, 1, 1, 1, 1, 1, 1, 1, 1, 1, 1, 1, 1, 1, 1, 1, 1, 1, 1, 1, 1, 1, 1, 1, 1, 1, 1, 1, 1, 1, 1, 1, 1, 1, 1, 1, 1, 1, 1, 1, 1, 1, 1, 1, 1, 1, 1, 1, 1, 1, 1, 1, 1, 1, 1, 1, 1, 1, 1, 1, 1, 1, 1, 1, 1, 1, 1, 1, 1, 1, 1, 1, 1, 1, 0, 0, 0, 0, 0, 0, 0, 0, 0, 0, 0, 0, 0, 0, 0, 0, 0, 0, 0, 0, 0, 0, 0, 0, 0, 0, 0, 0, 0, 0, 0, 0, 0, 0, 0, 0, 0, 0, 0, 0, 0, 0, 0, 0, 0, 0, 0, 0, 0, 0, 0, 1, 1, 1, 1, 1, 1, 1, 1, 1, 1, 1, 1, 1, 1, 1, 1, 1, 1, 1, 1, 1, 1, 1, 1, 1, 1, 1, 1, 1, 1, 1, 1, 1, 1, 1, 1, 1, 1, 1, 1, 1, 1, 1, 1, 1, 1, 1, 1, 1, 1, 1, 1, 1, 1, 1, 1, 1, 0, 0, 0, 0, 0, 0, 0, 0, 0, 0, 0, 0, 0, 0, 0, 0, 0, 0, 0, 0, 0, 0, 0, 0, 0, 0, 0, 0, 0, 0, 0, 0, 0, 0, 0, 0, 0, 0, 0, 0, 0, 0, 0, 0, 0, 0, 0, 0, 0, 0, 0, 0, 0, 0, 0, 0, 0, 0, 0, 0, 0, 0, 0, 0, 0, 0, 0, 0, 0, 0, 0, 0, 0, 0, 0, 0, 0, 0, 0, 0, 0, 0, 0, 0, 0, 0, 0, 0, 0, 0, 0, 0, 0, 0, 0, 0, 0, 0, 0, 0, 0, 0, 0, 0, 0, 0, 0, 0, 0, 0, 0, 0, 0, 0, 0, 0, 0, 0, 0, 0, 0, 0, 0, 0, 0, 0, 0, 0, 0, 0, 0, 0, 0, 0, 0, 0, 0, 0, 0, 0, 0, 0, 0, 0, 0, 0, 0, 0, 0, 0, 0, 0, 0, 0, 0, 0, 0, 0, 0, 0, 0, 0, 0, 0, 0, 0, 0, 0, 0, 0, 0, 0, 0, 0, 0, 0, 0, 0, 0, 0, 0, 0, 0, 0, 0, 0, 0, 0, 0, 0, 0, 0, 0, 0, 0, 0, 0, 0, 0, 0, 0, 0, 0, 0, 0, 0, 0, 0, 0, 0, 0, 0, 0, 0, 0, 0, 0, 0, 0, 0, 0, 0, 0, 0, 0, 0, 0, 0, 0, 0, 0, 0, 0, 0, 0, 0, 0, 0, 0, 0, 0, 0, 0, 0, 0, 0, 0, 0, 0, 0, 0, 0, 0, 0, 0, 0, 0, 0, 0, 0, 0, 0, 0, 0, 0, 0, 0, 0, 0, 0, 0, 0, 0, 0, 0, 0, 0, 0, 0, 0, 0, 0, 0, 0, 0, 0, 0, 0, 0, 0, 0, 0, 0, 0, 0, 0, 0, 0, 0, 0, 0, 0, 0, 0, 0, 0, 0, 0, 0, 0, 0, 0, 0, 0, 0, 0, 0, 0, 0, 0, 0, 0, 0, 0, 0, 0, 0, 0, 0, 0, 0, 0, 0, 0, 0, 0, 0, 0, 0, 0, 0, 0, 0, 0, 0, 0, 0, 0, 0, 0, 0, 0, 0, 0, 0, 0, 0, 0, 0, 0, 0, 0, 0, 0, 0, 0])
me_cube_000.polygons.foreach_set('material_index', [2, 2, 2, 2, 2, 2, 2, 2, 2, 2, 2, 2, 2, 2, 2, 2, 2, 2, 2, 2, 2, 2, 2, 2, 2, 2, 2, 2, 2, 2, 2, 2, 2, 2, 2, 2, 2, 2, 2, 2, 2, 2, 2, 2, 2, 2, 2, 2, 2, 2, 0, 0, 0, 0, 0, 0, 0, 0, 0, 0, 0, 0, 0, 0, 0, 0, 0, 0, 0, 0, 0, 0, 0, 0, 0, 0, 0, 0, 0, 0, 0, 0, 0, 0, 0, 0, 0, 0, 0, 0, 0, 0, 0, 0, 0, 0, 0, 0, 0, 0, 0, 0, 0, 0, 0, 0, 0, 0, 0, 0, 0, 0, 0, 0, 0, 0, 0, 0, 0, 0, 0, 0, 0, 0, 0, 0, 0, 0, 0, 0, 0, 0, 0, 0, 0, 0, 0, 0, 0, 0, 0, 0, 0, 0, 0, 0, 0, 0, 0, 0, 0, 0, 0, 0, 0, 0, 0, 0, 0, 0, 0, 0, 0, 0, 0, 0, 0, 0, 0, 0, 0, 0, 0, 0, 0, 0, 0, 0, 0, 0, 0, 0, 0, 0, 0, 0, 0, 0, 0, 0, 0, 0, 0, 0, 0, 0, 0, 0, 0, 0, 0, 0, 0, 0, 0, 0, 0, 0, 0, 0, 0, 0, 0, 0, 0, 0, 0, 0, 0, 0, 0, 0, 0, 0, 0, 0, 0, 0, 0, 0, 0, 0, 0, 0, 0, 0, 0, 0, 0, 0, 0, 0, 0, 0, 0, 0, 0, 0, 0, 0, 0, 0, 0, 0, 0, 0, 0, 0, 0, 0, 0, 0, 0, 0, 0, 0, 0, 0, 0, 0, 0, 0, 0, 0, 0, 0, 0, 2, 2, 2, 2, 2, 2, 2, 2, 2, 2, 2, 2, 2, 2, 2, 2, 2, 2, 2, 2, 2, 2, 2, 2, 2, 2, 2, 2, 2, 2, 2, 2, 2, 3, 3, 3, 3, 3, 3, 3, 3, 3, 3, 3, 3, 3, 3, 3, 3, 3, 3, 3, 3, 3, 3, 3, 3, 3, 3, 3, 3, 3, 3, 3, 3, 3, 3, 3, 3, 3, 3, 3, 3, 3, 3, 3, 3, 3, 3, 3, 3, 3, 3, 3, 3, 3, 3, 3, 3, 3, 3, 3, 3, 3, 3, 3, 3, 3, 3, 3, 3, 3, 3, 3, 3, 3, 3, 3, 3, 3, 3, 3, 3, 3, 3, 3, 3, 3, 3, 3, 3, 3, 3, 3, 3, 3, 3, 3, 3, 3, 3, 3, 3, 3, 3, 3, 3, 3, 3, 3, 3, 3, 3, 3, 3, 3, 1, 1, 1, 1, 1, 1, 1, 1, 1, 1, 1, 1, 1, 1, 1, 1, 1, 1, 1, 1, 1, 1, 1, 1, 1, 1, 1, 1, 1, 1, 1, 1, 1, 1, 1, 1, 1, 1, 1, 1, 1, 1, 1, 1, 1, 1, 1, 0, 0, 0, 0, 0, 0, 0, 0, 0, 0, 0, 0, 0, 0, 0, 0, 0, 0, 0, 0, 0, 0, 0, 0, 0, 0, 0, 0, 0, 0, 0, 0, 0, 0, 0, 0, 0, 0, 0, 0, 0, 0, 0, 0, 0, 0, 0, 0, 0, 0, 0, 0, 0, 0, 0, 0, 0, 0, 0, 0, 0, 0, 0, 0, 0, 0, 0, 0, 0, 0, 0, 0, 0, 0, 0, 0, 0, 0, 0, 0, 0, 0, 0, 0, 0, 0, 0, 0, 0, 0, 0, 0, 0, 0, 0, 0, 0, 0, 0, 0, 0, 0, 0, 0, 0, 0, 0, 0, 0, 1, 1, 1, 1, 1, 1, 1, 1, 1, 1, 1, 1, 1, 1, 1, 1, 1, 1, 1, 1, 1, 1, 1, 1, 1, 1, 1, 1, 1, 1, 1, 1, 1, 1, 1, 1, 1, 1, 1, 1, 1, 1, 1, 1, 1, 1, 1, 1, 1, 1, 1, 0, 0, 0, 0, 0, 0, 0, 0, 0, 0, 0, 0, 0, 0, 0, 0, 0, 0, 0, 0, 0, 0, 0, 0, 0, 0, 0, 2, 2, 2, 2, 2, 2, 2, 2, 2, 2, 2, 2, 2, 2, 2, 2, 2, 2, 2, 2, 2, 2, 2, 2, 2, 2, 2, 2, 2, 2, 1, 1, 1, 1, 1, 1, 1, 1, 1, 1, 1, 1, 1, 1, 1, 1, 1, 1, 1, 1, 1, 1, 1, 1, 1, 1, 1, 1, 1, 1, 1, 1, 1, 1, 1, 1, 1, 1, 1, 1, 1, 1, 1, 1, 1, 1, 1, 1, 1, 1, 1, 1, 1, 1, 1, 1, 1, 1, 1, 1, 1, 1, 1, 1, 1, 1, 1, 1, 1, 1, 1, 1, 1, 1, 1, 1, 1, 1, 1, 1, 1, 1, 1, 1, 1, 1, 1, 1, 1, 1, 1, 1, 1, 1, 1, 1, 1, 1, 1, 1, 1, 1, 1, 1, 1, 1, 1, 1, 1, 1, 1, 1, 1, 1, 1, 1, 1, 1, 1, 1, 1, 1, 1, 1, 1, 1, 1, 1, 1, 1, 1, 1, 1, 1, 1, 1, 1, 1, 1, 1, 1, 1, 1, 1, 1, 1, 1, 1, 1, 1, 1, 1, 1, 1, 1, 1, 1, 1, 4, 5, 4, 5, 4, 4, 4, 4, 4, 4, 4, 4, 4, 4, 4, 4, 4, 4, 4, 4, 4, 4, 4, 4, 4, 4, 4, 4, 4, 4, 4, 4, 4, 4, 4, 4, 4, 4, 4, 4, 4, 4, 4, 4, 4, 5, 5, 4, 4, 4, 4, 4, 4, 5, 4, 5, 4, 4, 4, 4, 4, 4, 4, 4, 4, 4, 4, 4, 4, 4, 4, 4, 4, 4, 4, 4, 4, 4, 4, 4, 4, 4, 4, 4, 4, 4, 4, 4, 4, 4, 4, 4, 4, 4, 4, 4, 4, 5, 5, 4, 4, 4, 4, 4, 4, 5, 4, 5, 4, 4, 4, 4, 4, 4, 4, 4, 4, 4, 4, 4, 4, 4, 4, 4, 4, 4, 4, 4, 4, 4, 4, 4, 4, 4, 4, 4, 4, 4, 4, 4, 4, 4, 4, 4, 4, 4, 4, 4, 4, 5, 5, 4, 4, 4, 4, 4, 4, 5, 4, 5, 4, 4, 4, 4, 4, 4, 4, 4, 4, 4, 4, 4, 4, 4, 4, 4, 4, 4, 4, 4, 4, 4, 4, 4, 4, 4, 4, 4, 4, 4, 4, 4, 4, 4, 4, 4, 4, 4, 4, 4, 4, 5, 5, 4, 4, 4, 4, 4])
_k = set([(58, 60), (58, 61), (58, 62), (58, 67), (59, 61), (59, 62), (59, 65), (59, 67), (60, 63), (60, 64), (60, 66), (61, 67), (62, 64), (62, 67), (63, 65), (63, 66), (64, 65), (64, 66), (65, 66), (68, 69), (68, 70), (68, 72), (68, 74), (69, 71), (69, 73), (69, 75), (70, 71), (70, 74), (71, 75), (72, 73), (72, 74), (73, 75), (74, 75), (76, 77), (76, 78), (76, 84), (76, 94), (77, 79), (77, 81), (78, 79), (78, 85), (78, 95), (79, 83), (80, 96), (80, 109), (80, 116), (81, 83), (81, 111), (82, 97), (82, 108), (82, 115), (83, 110), (84, 85), (84, 102), (85, 103), (86, 87), (86, 88), (86, 127), (87, 89), (87, 126), (88, 89), (88, 128), (89, 129), (90, 91), (90, 92), (90, 102), (91, 93), (91, 103), (92, 93), (92, 104), (92, 123), (93, 105), (93, 122), (94, 96), (94, 101), (94, 107), (95, 97), (95, 98), (95, 106), (96, 107), (97, 106), (98, 100), (98, 105), (98, 122), (99, 101), (99, 107), (99, 124), (100, 106), (100, 125), (101, 104), (101, 123), (102, 103), (102, 104), (103, 105), (108, 112), (108, 119), (109, 113), (109, 118), (110, 112), (110, 114), (111, 113), (111, 117), (112, 120), (114, 115), (114, 117), (114, 120), (115, 116), (115, 119), (116, 117), (116, 118), (117, 121), (118, 121), (119, 120), (122, 125), (123, 124), (124, 125), (126, 127), (126, 129), (127, 128), (128, 129), (130, 132), (130, 133), (130, 134), (130, 139), (131, 141), (131, 146), (131, 147), (131, 149), (132, 135), (132, 136), (132, 138), (133, 135), (133, 144), (134, 136), (134, 145), (135, 143), (136, 142), (137, 140), (137, 148), (137, 150), (137, 151), (138, 140), (139, 141), (142, 145), (142, 150), (143, 151), (144, 149), (145, 146), (146, 147), (146, 150), (147, 148), (147, 149), (148, 150), (148, 151), (149, 151), (543, 545), (543, 551), (543, 561), (543, 576), (544, 546), (544, 551), (544, 556), (544, 588), (545, 552), (545, 562), (545, 575), (546, 552), (546, 558), (546, 587), (547, 549), (547, 586), (547, 590), (548, 550), (548, 554), (549, 585), (549, 589), (550, 553), (551, 559), (551, 564), (552, 560), (552, 565), (553, 583), (554, 584), (555, 559), (555, 561), (555, 563), (555, 571), (555, 577), (556, 558), (556, 559), (557, 560), (557, 562), (557, 566), (557, 572), (557, 578), (558, 560), (559, 560), (561, 562), (563, 564), (564, 574), (564, 576), (565, 566), (565, 573), (565, 575), (567, 571), (567, 574), (568, 572), (568, 573), (569, 570), (569, 571), (569, 581), (570, 572), (570, 580), (571, 577), (572, 578), (573, 579), (574, 582), (575, 576), (577, 578), (579, 580), (579, 587), (579, 589), (580, 581), (581, 582), (582, 588), (582, 590), (583, 584), (585, 586), (585, 591), (586, 592), (587, 588), (587, 589), (588, 590), (589, 591), (590, 592), (591, 592), (593, 595), (593, 597), (594, 596), (594, 598), (595, 596), (597, 598), (599, 601), (599, 607), (599, 614), (600, 602), (600, 603), (600, 605), (600, 612), (601, 608), (601, 613), (602, 604), (602, 606), (602, 611), (603, 605), (603, 610), (603, 612), (604, 606), (604, 609), (604, 611), (605, 606), (605, 610), (606, 609), (607, 608), (607, 614), (608, 613), (609, 610), (609, 611), (610, 612), (611, 612), (613, 614), (615, 617), (615, 623), (615, 627), (615, 629), (616, 618), (616, 620), (616, 623), (617, 626), (617, 628), (617, 630), (618, 622), (618, 626), (619, 620), (619, 621), (619, 625), (620, 622), (620, 627), (621, 622), (621, 624), (622, 628), (623, 627), (624, 628), (624, 631), (625, 627), (625, 632), (626, 628), (627, 629), (627, 632), (628, 630), (628, 631), (629, 632), (630, 631), (693, 695), (693, 697), (693, 704), (693, 713), (694, 696), (694, 698), (694, 707), (695, 699), (695, 701), (695, 714), (696, 700), (696, 708), (697, 699), (697, 705), (697, 711), (698, 700), (698, 702), (699, 706), (699, 712), (700, 703), (701, 704), (701, 709), (702, 703), (702, 705), (703, 706), (704, 710), (705, 706), (707, 708), (707, 710), (708, 709), (709, 710), (711, 712), (711, 713), (712, 714), (713, 714), (715, 722), (716, 721), (717, 718), (717, 719), (717, 723), (719, 720), (719, 724), (721, 722), (721, 726), (722, 725), (723, 724), (723, 727), (723, 749), (724, 728), (724, 753), (725, 726), (725, 729), (726, 730), (727, 728), (727, 731), (728, 732), (729, 736), (729, 741), (730, 735), (730, 740), (733, 738), (734, 737), (735, 738), (735, 739), (736, 737), (736, 746), (737, 747), (738, 748), (739, 740), (739, 748), (740, 741), (740, 743), (741, 744), (741, 746), (742, 748), (745, 747), (746, 747), (749, 752), (750, 754), (751, 752), (753, 754)])
me_cube_000.attributes.new('sharp_edge', 'BOOLEAN', 'EDGE').data.foreach_set('value', [ (min(e.vertices), max(e.vertices)) in _k for e in me_cube_000.edges])
me_cube_000.materials.append(mat_material)
me_cube_000.materials.append(mat_material_001)
me_cube_000.materials.append(mat_material_002)
me_cube_000.materials.append(mat_material_003)
me_cube_000.materials.append(mat_material_004)
me_cube_000.materials.append(mat_material_005)
me_cube_000.use_remesh_preserve_volume = False
me_cube_000.use_remesh_preserve_attributes = False
me_cube_000.use_mirror_vertex_groups = False
me_cube_000.update()
me_cube_043 = bpy.data.meshes.new('Cube.043')
me_cube_043.from_pydata([(-3.789, -0.6207, -2.048), (-0.7794, -0.6052, 2.096), (-3.789, 0.6207, -2.048), (-0.7794, 0.6052, 2.096), (0.04707, -0.6207, -2.841), (3.63, -0.6052, 2.096), (0.04707, 0.6207, -2.841), (3.63, 0.6052, 2.096), (-3.817, 0.3695, -1.905), (-3.817, -0.3696, -1.905), (0.1613, 0.7373, -2.864), (0.1613, -0.7374, -2.864), (-3.85, 0.6207, -2.133), (-3.85, -0.6207, -2.133), (-0.01393, 0.6207, -2.925), (-0.01393, -0.6207, -2.925), (-3.735, 0.739, -2.251), (-3.735, -0.739, -2.251), (-0.05803, 0.739, -3.013), (-0.05803, -0.739, -3.013), (-0.05803, 0.6896, -3.013), (-3.735, 0.6896, -2.251), (-0.9534, 0.739, -4.255), (-0.9534, -0.739, -4.255), (0.1011, 0.739, -2.951), (-3.965, 0.739, -2.107), (-3.965, -0.739, -2.107), (0.1011, -0.739, -2.951), (-0.9324, 0.739, -4.385), (-4.009, 0.739, -2.168), (-4.009, -0.739, -2.168), (-0.9324, -0.739, -4.385), (-3.735, -0.6896, -2.251), (-0.05803, -0.6896, -3.013), (-0.9534, -0.6896, -4.255), (-0.9534, 0.6896, -4.255), (-0.9982, -0.3696, 1.977), (-0.9982, 0.3695, 1.977), (3.762, 0.7373, 2.096), (3.762, -0.7374, 2.096), (-1.189, -0.6052, 1.516), (-1.189, 0.6052, 1.516), (3.22, 0.6052, 1.516), (3.22, -0.6052, 1.516), (-3.904, 0.7373, -2.024), (-3.904, -0.7374, -2.024), (-0.9116, -0.7374, 2.096), (-0.9116, 0.7373, 2.096), (-3.908, 0.3695, -1.905), (-3.908, -0.3696, -1.905), (-1.09, -0.3696, 1.977), (-1.09, 0.3695, 1.977), (-0.0348, -0.6052, 2.096), (-0.0348, 0.7373, 2.096), (-0.0348, -0.7374, 2.096), (-0.0348, 0.6052, 2.096), (3.762, 0.6054, 2.096), (3.762, -0.6051, 2.096), (-0.03481, 0.7373, 2.246), (3.762, 0.7373, 2.49), (3.762, -0.7374, 2.49), (-0.03481, 0.6052, 2.246), (-0.03481, -0.6052, 2.246), (-0.03481, -0.7374, 2.246), (1.597, 0.7373, 2.491), (1.597, -0.7374, 2.491), (1.597, 0.6052, 2.593), (3.762, 0.6054, 2.593), (3.762, -0.6051, 2.593), (1.597, -0.6052, 2.593), (1.597, 0.4318, 2.491), (3.762, 0.4319, 2.49), (3.762, -0.4317, 2.49), (1.597, -0.4318, 2.491), (1.597, 0.4318, 2.593), (3.762, 0.4319, 2.593), (3.762, -0.4317, 2.593), (1.597, -0.4318, 2.593), (3.762, -0.6051, 2.432), (3.762, -0.5467, 2.49), (3.762, 0.547, 2.49), (3.762, 0.6054, 2.432), (1.597, 0.6052, 2.491), (1.597, -0.6053, 2.491), (0.2278, 0.7373, 2.096), (1.656, 0.7373, 2.096), (2.008, 0.7373, 2.096), (2.008, -0.7374, 2.096), (1.656, -0.7374, 2.096), (0.2278, -0.7374, 2.096), (-0.4554, -0.7374, 2.096), (-1.144, 0.7373, -2.595), (-1.457, 0.7373, -2.53), (-2.917, 0.7373, -2.228), (-3.482, 0.7373, -2.111), (-0.4554, 0.7373, 2.096), (-3.482, -0.7374, -2.111), (-2.917, -0.7374, -2.228), (-1.457, -0.7374, -2.53), (-1.144, -0.7374, -2.595), (2.559, 0.7373, 2.096), (-0.7338, 0.7373, -2.679), (2.948, 0.7373, 2.096), (-0.4447, 0.7373, -2.739), (-0.7354, -0.7374, -2.679), (2.557, -0.7374, 2.096), (-0.4365, -0.7374, -2.741), (2.959, -0.7374, 2.096), (-0.4554, 0.795, 2.096), (0.2278, -0.795, 2.096), (-0.4554, -0.795, 2.096), (0.2278, 0.795, 2.096), (1.656, 0.795, 2.096), (2.008, 0.795, 2.096), (2.008, -0.795, 2.096), (1.656, -0.795, 2.096), (-1.144, 0.795, -2.595), (-1.457, 0.795, -2.53), (-2.917, 0.795, -2.228), (-3.482, 0.795, -2.111), (-3.482, -0.795, -2.111), (-2.917, -0.795, -2.228), (-1.457, -0.795, -2.53), (-1.144, -0.795, -2.595), (-0.4447, 0.795, -2.739), (-0.7338, 0.795, -2.679), (2.559, 0.795, 2.096), (2.948, 0.795, 2.096), (2.959, -0.795, 2.096), (2.557, -0.795, 2.096), (-0.7354, -0.795, -2.679), (-0.4365, -0.795, -2.741)], [], [(37, 8, 48, 51), (44, 47, 95, 94), (10, 38, 56, 57, 39, 11), (104, 105, 87, 99), (0, 2, 12, 13), (1, 52, 5, 43, 40), (2, 0, 45, 44), (6, 2, 44, 94, 93, 92, 91, 101, 103, 10), (4, 6, 10, 11), (0, 4, 11, 106, 104, 99, 98, 97, 96, 45), (15, 13, 26, 27), (4, 0, 13, 15), (2, 6, 14, 12), (6, 4, 15, 14), (24, 27, 31, 28), (12, 14, 24, 25), (14, 15, 27, 24), (13, 12, 25, 26), (29, 28, 31, 30), (26, 25, 29, 30), (22, 16, 21, 35), (19, 17, 32, 33), (18, 16, 25, 24), (17, 19, 27, 26), (16, 22, 28, 29), (23, 17, 30, 31), (19, 23, 31, 27), (22, 18, 24, 28), (16, 29, 25), (17, 26, 30), (33, 32, 34), (21, 20, 35), (23, 19, 33, 34), (16, 18, 20, 21), (17, 23, 34, 32), (18, 22, 35, 20), (1, 3, 47, 46), (3, 55, 53, 95, 47), (82, 80, 71, 70), (42, 41, 40, 43), (7, 55, 3, 41, 42), (5, 7, 42, 43), (3, 1, 40, 41), (9, 8, 44, 45), (36, 9, 45, 46), (37, 36, 46, 47), (8, 37, 47, 44), (49, 50, 51, 48), (9, 36, 50, 49), (36, 37, 51, 50), (8, 9, 49, 48), (54, 52, 1, 46, 90), (7, 56, 81), (56, 7, 5, 57), (80, 67, 75, 71), (66, 82, 70, 74), (52, 54, 63, 62), (57, 5, 78), (53, 55, 61, 58), (38, 102, 100, 86, 85, 84, 53, 58, 64, 59), (54, 89, 88, 87, 105, 107, 39, 60, 65, 63), (79, 83, 73, 72), (58, 61, 82, 64), (83, 69, 77, 73), (59, 64, 66, 67), (56, 38, 59, 81), (65, 83, 62, 63), (65, 60, 68, 69), (68, 79, 72, 76), (55, 7, 81, 82, 61), (70, 71, 75, 74), (72, 73, 77, 76), (69, 68, 76, 77), (39, 57, 78, 60), (67, 66, 74, 75), (5, 52, 62, 83, 78), (78, 79, 68, 60), (80, 81, 59, 67), (83, 65, 69), (82, 81, 80), (78, 83, 79), (64, 82, 66), (91, 86, 100, 101), (86, 91, 116, 113), (98, 88, 89, 97), (91, 92, 117, 116), (96, 90, 46, 45), (98, 99, 123, 122), (93, 84, 85, 92), (53, 84, 111, 108), (103, 102, 38, 10), (92, 85, 112, 117), (102, 103, 124, 127), (11, 39, 107, 106), (123, 114, 115, 122), (121, 109, 110, 120), (119, 108, 111, 118), (117, 112, 113, 116), (125, 126, 127, 124), (131, 128, 129, 130), (90, 96, 120, 110), (107, 105, 129, 128), (85, 86, 113, 112), (97, 89, 109, 121), (105, 104, 130, 129), (93, 94, 119, 118), (103, 101, 125, 124), (88, 98, 122, 115), (104, 106, 131, 130), (101, 100, 126, 125), (87, 88, 115, 114), (99, 87, 114, 123), (95, 53, 108), (100, 102, 127, 126), (94, 95, 108, 119), (106, 107, 128, 131), (89, 54, 110, 109), (96, 97, 121, 120), (54, 90, 110), (84, 93, 118, 111)])
me_cube_043.materials.append(mat_material)
me_cube_043.materials.append(mat_material_001)
me_cube_043.materials.append(mat_material_002)
me_cube_043.materials.append(mat_material_003)
me_cube_043.use_remesh_preserve_volume = False
me_cube_043.use_remesh_preserve_attributes = False
me_cube_043.use_mirror_vertex_groups = False
me_cube_043.update()
me_plane_001 = bpy.data.meshes.new('Plane.001')
me_plane_001.from_pydata([(-1.0, -1.0, 0.0), (1.0, -1.0, 1.305), (-1.0, 1.0, 1.305), (1.0, -1.0, 0.691), (0.309, -1.0, 0.0), (0.9971, -1.0, 0.6272), (0.9882, -1.0, 0.564), (0.9736, -1.0, 0.5019), (0.9533, -1.0, 0.4414), (0.9276, -1.0, 0.383), (0.8965, -1.0, 0.3272), (0.8604, -1.0, 0.2746), (0.8197, -1.0, 0.2255), (0.7745, -1.0, 0.1803), (0.7254, -1.0, 0.1396), (0.6728, -1.0, 0.1035), (0.617, -1.0, 0.07244), (0.5586, -1.0, 0.04666), (0.4981, -1.0, 0.02638), (0.436, -1.0, 0.01177), (0.3728, -1.0, 0.002948), (-1.0, 0.309, 0.0), (-1.0, 1.0, 0.691), (-1.0, 0.3728, 0.002948), (-1.0, 0.436, 0.01177), (-1.0, 0.4981, 0.02638), (-1.0, 0.5586, 0.04666), (-1.0, 0.617, 0.07244), (-1.0, 0.6728, 0.1035), (-1.0, 0.7254, 0.1396), (-1.0, 0.7745, 0.1803), (-1.0, 0.8197, 0.2255), (-1.0, 0.8604, 0.2746), (-1.0, 0.8965, 0.3272), (-1.0, 0.9276, 0.383), (-1.0, 0.9533, 0.4414), (-1.0, 0.9736, 0.5019), (-1.0, 0.9882, 0.564), (-1.0, 0.9971, 0.6272), (1.0, 0.309, 0.691), (0.309, 1.0, 0.691), (0.309, 0.309, 0.0), (0.997, 0.3728, 0.691), (0.9881, 0.436, 0.691), (0.9734, 0.4981, 0.691), (0.9531, 0.5586, 0.691), (0.9274, 0.6169, 0.691), (0.8964, 0.6727, 0.691), (0.8603, 0.7254, 0.691), (0.8196, 0.7745, 0.691), (0.997, 0.309, 0.6272), (0.984, 0.3731, 0.6274), (0.9717, 0.4366, 0.6271), (0.9568, 0.4989, 0.6267), (0.938, 0.5594, 0.6261), (0.9145, 0.6175, 0.6257), (0.8862, 0.6726, 0.6253), (0.8529, 0.7241, 0.6251), (0.8147, 0.7714, 0.625), (0.9881, 0.309, 0.564), (0.9704, 0.3735, 0.5643), (0.9553, 0.4373, 0.5639), (0.94, 0.4997, 0.5631), (0.9225, 0.5601, 0.5622), (0.9012, 0.6178, 0.5614), (0.8754, 0.6721, 0.5609), (0.8449, 0.7224, 0.5606), (0.8092, 0.768, 0.5604), (0.9734, 0.309, 0.5019), (0.9542, 0.3738, 0.5025), (0.9382, 0.4379, 0.5019), (0.923, 0.5004, 0.5009), (0.9067, 0.5606, 0.4999), (0.8874, 0.6177, 0.4992), (0.864, 0.6711, 0.4988), (0.836, 0.7201, 0.4986), (0.8029, 0.7639, 0.4986), (0.9531, 0.309, 0.4414), (0.9346, 0.3742, 0.4422), (0.9193, 0.4384, 0.4418), (0.905, 0.5009, 0.4409), (0.89, 0.5607, 0.4402), (0.8724, 0.6171, 0.4399), (0.8512, 0.6693, 0.4402), (0.8258, 0.7167, 0.4406), (0.7952, 0.7587, 0.441), (0.9274, 0.309, 0.3831), (0.9109, 0.3745, 0.3843), (0.8975, 0.4389, 0.3841), (0.8848, 0.5012, 0.3837), (0.8714, 0.5605, 0.3838), (0.8557, 0.6157, 0.3847), (0.8367, 0.6663, 0.3862), (0.8136, 0.7118, 0.3878), (0.7856, 0.7516, 0.3889), (0.8964, 0.309, 0.3273), (0.883, 0.3747, 0.329), (0.872, 0.4392, 0.3295), (0.8614, 0.5014, 0.3301), (0.8499, 0.56, 0.3314), (0.8362, 0.614, 0.334), (0.8195, 0.6627, 0.3374), (0.799, 0.7058, 0.3409), (0.7739, 0.7429, 0.3433), (0.8603, 0.309, 0.2746), (0.8506, 0.3749, 0.277), (0.8424, 0.4395, 0.2786), (0.8341, 0.5014, 0.2806), (0.8247, 0.5594, 0.2837), (0.8131, 0.6123, 0.2884), (0.7989, 0.6591, 0.2943), (0.7816, 0.6995, 0.3005), (0.7602, 0.7332, 0.3051), (0.8196, 0.309, 0.2255), (0.8136, 0.375, 0.2288), (0.808, 0.4396, 0.232), (0.8019, 0.5014, 0.236), (0.7946, 0.559, 0.2413), (0.7853, 0.6111, 0.2484), (0.7738, 0.6567, 0.2571), (0.7602, 0.6949, 0.2668), (0.7449, 0.7245, 0.2755), (0.309, 0.997, 0.6272), (0.309, 0.9881, 0.564), (0.309, 0.9734, 0.5019), (0.309, 0.9531, 0.4414), (0.309, 0.9274, 0.3831), (0.309, 0.8964, 0.3273), (0.309, 0.8603, 0.2746), (0.309, 0.8196, 0.2255), (0.3728, 0.997, 0.691), (0.3726, 0.984, 0.6269), (0.3729, 0.9717, 0.5634), (0.3733, 0.9568, 0.5011), (0.3739, 0.938, 0.4406), (0.3743, 0.9145, 0.3825), (0.3747, 0.8862, 0.3274), (0.3749, 0.8529, 0.2759), (0.375, 0.8147, 0.2286), (0.436, 0.9881, 0.691), (0.4357, 0.9704, 0.6265), (0.4361, 0.9553, 0.5627), (0.4369, 0.94, 0.5003), (0.4378, 0.9225, 0.4399), (0.4386, 0.9012, 0.3822), (0.4391, 0.8754, 0.3279), (0.4394, 0.8449, 0.2776), (0.4396, 0.8092, 0.232), (0.4981, 0.9734, 0.691), (0.4975, 0.9542, 0.6262), (0.4981, 0.9382, 0.5621), (0.4991, 0.923, 0.4996), (0.5001, 0.9067, 0.4394), (0.5008, 0.8874, 0.3823), (0.5012, 0.864, 0.3289), (0.5014, 0.836, 0.2799), (0.5014, 0.8029, 0.2361), (0.5586, 0.9531, 0.691), (0.5578, 0.9346, 0.6258), (0.5582, 0.9193, 0.5616), (0.5591, 0.905, 0.4991), (0.5598, 0.89, 0.4393), (0.5601, 0.8724, 0.3829), (0.5598, 0.8512, 0.3307), (0.5594, 0.8258, 0.2833), (0.559, 0.7952, 0.2413), (0.6169, 0.9274, 0.691), (0.6157, 0.9109, 0.6255), (0.6159, 0.8975, 0.5611), (0.6163, 0.8848, 0.4988), (0.6162, 0.8714, 0.4395), (0.6153, 0.8557, 0.3843), (0.6138, 0.8367, 0.3337), (0.6122, 0.8136, 0.2882), (0.6111, 0.7856, 0.2484), (0.6727, 0.8964, 0.691), (0.671, 0.883, 0.6253), (0.6705, 0.872, 0.5608), (0.6699, 0.8614, 0.4986), (0.6686, 0.8499, 0.44), (0.666, 0.8362, 0.386), (0.6626, 0.8195, 0.3373), (0.6591, 0.799, 0.2942), (0.6567, 0.7739, 0.2571), (0.7254, 0.8603, 0.691), (0.723, 0.8506, 0.6251), (0.7214, 0.8424, 0.5605), (0.7194, 0.8341, 0.4986), (0.7163, 0.8247, 0.4406), (0.7116, 0.8131, 0.3877), (0.7057, 0.7989, 0.3409), (0.6995, 0.7816, 0.3005), (0.6949, 0.7602, 0.2668), (0.7745, 0.8196, 0.691), (0.7712, 0.8136, 0.625), (0.768, 0.808, 0.5604), (0.764, 0.8019, 0.4986), (0.7587, 0.7946, 0.441), (0.7516, 0.7853, 0.3889), (0.7429, 0.7738, 0.3433), (0.7332, 0.7602, 0.3051), (0.7245, 0.7449, 0.2755), (0.3728, 0.309, 0.003034), (0.436, 0.309, 0.01191), (0.4981, 0.309, 0.02656), (0.5586, 0.309, 0.04685), (0.6169, 0.309, 0.07262), (0.6727, 0.309, 0.1036), (0.7254, 0.309, 0.1397), (0.7745, 0.309, 0.1804), (0.309, 0.3728, 0.003034), (0.3731, 0.3726, 0.01597), (0.4366, 0.3729, 0.02829), (0.4989, 0.3733, 0.04321), (0.5594, 0.3739, 0.06202), (0.6175, 0.3743, 0.08546), (0.6726, 0.3747, 0.1138), (0.7241, 0.3749, 0.1471), (0.7714, 0.375, 0.1853), (0.309, 0.436, 0.01191), (0.3735, 0.4357, 0.02964), (0.4373, 0.4361, 0.04473), (0.4997, 0.4369, 0.06003), (0.5601, 0.4378, 0.07752), (0.6178, 0.4386, 0.09878), (0.6721, 0.4391, 0.1246), (0.7224, 0.4394, 0.1551), (0.768, 0.4396, 0.1908), (0.309, 0.4981, 0.02656), (0.3738, 0.4975, 0.04579), (0.4379, 0.4981, 0.06182), (0.5004, 0.4991, 0.07697), (0.5606, 0.5001, 0.09328), (0.6177, 0.5008, 0.1126), (0.6711, 0.5012, 0.136), (0.7201, 0.5014, 0.164), (0.7639, 0.5014, 0.1971), (0.309, 0.5586, 0.04685), (0.3742, 0.5578, 0.06539), (0.4384, 0.5582, 0.08072), (0.5009, 0.5591, 0.09497), (0.5607, 0.5598, 0.11), (0.6171, 0.5601, 0.1276), (0.6693, 0.5598, 0.1488), (0.7167, 0.5594, 0.1742), (0.7587, 0.559, 0.2048), (0.309, 0.6169, 0.07262), (0.3745, 0.6157, 0.08906), (0.4389, 0.6159, 0.1025), (0.5012, 0.6163, 0.1152), (0.5605, 0.6162, 0.1286), (0.6157, 0.6153, 0.1443), (0.6663, 0.6138, 0.1633), (0.7118, 0.6122, 0.1864), (0.7516, 0.6111, 0.2144), (0.309, 0.6727, 0.1036), (0.3747, 0.671, 0.117), (0.4392, 0.6705, 0.128), (0.5014, 0.6699, 0.1386), (0.56, 0.6686, 0.1501), (0.614, 0.666, 0.1638), (0.6627, 0.6626, 0.1805), (0.7058, 0.6591, 0.201), (0.7429, 0.6567, 0.2261), (0.309, 0.7254, 0.1397), (0.3749, 0.723, 0.1494), (0.4395, 0.7214, 0.1576), (0.5014, 0.7194, 0.1659), (0.5594, 0.7163, 0.1753), (0.6123, 0.7116, 0.1869), (0.6591, 0.7057, 0.2011), (0.6995, 0.6995, 0.2184), (0.7332, 0.6949, 0.2398), (0.309, 0.7745, 0.1804), (0.375, 0.7712, 0.1864), (0.4396, 0.768, 0.192), (0.5014, 0.764, 0.1981), (0.559, 0.7587, 0.2054), (0.6111, 0.7516, 0.2147), (0.6567, 0.7429, 0.2262), (0.6949, 0.7332, 0.2398), (0.7245, 0.7245, 0.2551), (0.309, 1.0, 1.305), (1.0, 0.309, 1.305), (0.3728, 0.9971, 1.305), (0.436, 0.9882, 1.305), (0.4981, 0.9736, 1.305), (0.5586, 0.9533, 1.305), (0.617, 0.9276, 1.305), (0.6728, 0.8965, 1.305), (0.7254, 0.8604, 1.305), (0.7745, 0.8197, 1.305), (0.8197, 0.7745, 1.305), (0.8604, 0.7254, 1.305), (0.8965, 0.6728, 1.305), (0.9276, 0.617, 1.305), (0.9533, 0.5586, 1.305), (0.9736, 0.4981, 1.305), (0.9882, 0.436, 1.305), (0.9971, 0.3728, 1.305)], [], [(39, 3, 1, 283), (22, 40, 282, 2), (39, 42, 51, 50), (42, 43, 52, 51), (43, 44, 53, 52), (44, 45, 54, 53), (45, 46, 55, 54), (46, 47, 56, 55), (47, 48, 57, 56), (48, 49, 58, 57), (49, 193, 194, 58), (50, 51, 60, 59), (51, 52, 61, 60), (52, 53, 62, 61), (53, 54, 63, 62), (54, 55, 64, 63), (55, 56, 65, 64), (56, 57, 66, 65), (57, 58, 67, 66), (58, 194, 195, 67), (59, 60, 69, 68), (60, 61, 70, 69), (61, 62, 71, 70), (62, 63, 72, 71), (63, 64, 73, 72), (64, 65, 74, 73), (65, 66, 75, 74), (66, 67, 76, 75), (67, 195, 196, 76), (68, 69, 78, 77), (69, 70, 79, 78), (70, 71, 80, 79), (71, 72, 81, 80), (72, 73, 82, 81), (73, 74, 83, 82), (74, 75, 84, 83), (75, 76, 85, 84), (76, 196, 197, 85), (77, 78, 87, 86), (78, 79, 88, 87), (79, 80, 89, 88), (80, 81, 90, 89), (81, 82, 91, 90), (82, 83, 92, 91), (83, 84, 93, 92), (84, 85, 94, 93), (85, 197, 198, 94), (86, 87, 96, 95), (87, 88, 97, 96), (88, 89, 98, 97), (89, 90, 99, 98), (90, 91, 100, 99), (91, 92, 101, 100), (92, 93, 102, 101), (93, 94, 103, 102), (94, 198, 199, 103), (95, 96, 105, 104), (96, 97, 106, 105), (97, 98, 107, 106), (98, 99, 108, 107), (99, 100, 109, 108), (100, 101, 110, 109), (101, 102, 111, 110), (102, 103, 112, 111), (103, 199, 200, 112), (104, 105, 114, 113), (105, 106, 115, 114), (106, 107, 116, 115), (107, 108, 117, 116), (108, 109, 118, 117), (109, 110, 119, 118), (110, 111, 120, 119), (111, 112, 121, 120), (112, 200, 201, 121), (40, 122, 131, 130), (122, 123, 132, 131), (123, 124, 133, 132), (124, 125, 134, 133), (125, 126, 135, 134), (126, 127, 136, 135), (127, 128, 137, 136), (128, 129, 138, 137), (129, 273, 274, 138), (130, 131, 140, 139), (131, 132, 141, 140), (132, 133, 142, 141), (133, 134, 143, 142), (134, 135, 144, 143), (135, 136, 145, 144), (136, 137, 146, 145), (137, 138, 147, 146), (138, 274, 275, 147), (139, 140, 149, 148), (140, 141, 150, 149), (141, 142, 151, 150), (142, 143, 152, 151), (143, 144, 153, 152), (144, 145, 154, 153), (145, 146, 155, 154), (146, 147, 156, 155), (147, 275, 276, 156), (148, 149, 158, 157), (149, 150, 159, 158), (150, 151, 160, 159), (151, 152, 161, 160), (152, 153, 162, 161), (153, 154, 163, 162), (154, 155, 164, 163), (155, 156, 165, 164), (156, 276, 277, 165), (157, 158, 167, 166), (158, 159, 168, 167), (159, 160, 169, 168), (160, 161, 170, 169), (161, 162, 171, 170), (162, 163, 172, 171), (163, 164, 173, 172), (164, 165, 174, 173), (165, 277, 278, 174), (166, 167, 176, 175), (167, 168, 177, 176), (168, 169, 178, 177), (169, 170, 179, 178), (170, 171, 180, 179), (171, 172, 181, 180), (172, 173, 182, 181), (173, 174, 183, 182), (174, 278, 279, 183), (175, 176, 185, 184), (176, 177, 186, 185), (177, 178, 187, 186), (178, 179, 188, 187), (179, 180, 189, 188), (180, 181, 190, 189), (181, 182, 191, 190), (182, 183, 192, 191), (183, 279, 280, 192), (184, 185, 194, 193), (185, 186, 195, 194), (186, 187, 196, 195), (187, 188, 197, 196), (188, 189, 198, 197), (189, 190, 199, 198), (190, 191, 200, 199), (191, 192, 201, 200), (192, 280, 281, 201), (41, 202, 211, 210), (202, 203, 212, 211), (203, 204, 213, 212), (204, 205, 214, 213), (205, 206, 215, 214), (206, 207, 216, 215), (207, 208, 217, 216), (208, 209, 218, 217), (209, 113, 114, 218), (210, 211, 220, 219), (211, 212, 221, 220), (212, 213, 222, 221), (213, 214, 223, 222), (214, 215, 224, 223), (215, 216, 225, 224), (216, 217, 226, 225), (217, 218, 227, 226), (218, 114, 115, 227), (219, 220, 229, 228), (220, 221, 230, 229), (221, 222, 231, 230), (222, 223, 232, 231), (223, 224, 233, 232), (224, 225, 234, 233), (225, 226, 235, 234), (226, 227, 236, 235), (227, 115, 116, 236), (228, 229, 238, 237), (229, 230, 239, 238), (230, 231, 240, 239), (231, 232, 241, 240), (232, 233, 242, 241), (233, 234, 243, 242), (234, 235, 244, 243), (235, 236, 245, 244), (236, 116, 117, 245), (237, 238, 247, 246), (238, 239, 248, 247), (239, 240, 249, 248), (240, 241, 250, 249), (241, 242, 251, 250), (242, 243, 252, 251), (243, 244, 253, 252), (244, 245, 254, 253), (245, 117, 118, 254), (246, 247, 256, 255), (247, 248, 257, 256), (248, 249, 258, 257), (249, 250, 259, 258), (250, 251, 260, 259), (251, 252, 261, 260), (252, 253, 262, 261), (253, 254, 263, 262), (254, 118, 119, 263), (255, 256, 265, 264), (256, 257, 266, 265), (257, 258, 267, 266), (258, 259, 268, 267), (259, 260, 269, 268), (260, 261, 270, 269), (261, 262, 271, 270), (262, 263, 272, 271), (263, 119, 120, 272), (264, 265, 274, 273), (265, 266, 275, 274), (266, 267, 276, 275), (267, 268, 277, 276), (268, 269, 278, 277), (269, 270, 279, 278), (270, 271, 280, 279), (271, 272, 281, 280), (272, 120, 121, 281), (121, 201, 281), (3, 39, 50, 5), (5, 50, 59, 6), (6, 59, 68, 7), (7, 68, 77, 8), (8, 77, 86, 9), (9, 86, 95, 10), (10, 95, 104, 11), (11, 104, 113, 12), (12, 113, 209, 13), (13, 209, 208, 14), (14, 208, 207, 15), (15, 207, 206, 16), (16, 206, 205, 17), (17, 205, 204, 18), (18, 204, 203, 19), (19, 203, 202, 20), (20, 202, 41, 4), (40, 22, 38, 122), (122, 38, 37, 123), (123, 37, 36, 124), (124, 36, 35, 125), (125, 35, 34, 126), (126, 34, 33, 127), (127, 33, 32, 128), (128, 32, 31, 129), (129, 31, 30, 273), (273, 30, 29, 264), (264, 29, 28, 255), (255, 28, 27, 246), (246, 27, 26, 237), (237, 26, 25, 228), (228, 25, 24, 219), (219, 24, 23, 210), (210, 23, 21, 41), (39, 283, 299, 42), (42, 299, 298, 43), (43, 298, 297, 44), (44, 297, 296, 45), (45, 296, 295, 46), (46, 295, 294, 47), (47, 294, 293, 48), (48, 293, 292, 49), (49, 292, 291, 193), (193, 291, 290, 184), (184, 290, 289, 175), (175, 289, 288, 166), (166, 288, 287, 157), (157, 287, 286, 148), (148, 286, 285, 139), (139, 285, 284, 130), (130, 284, 282, 40), (0, 4, 41, 21)])
me_plane_001.polygons.foreach_set('use_smooth', [True] * 271)
me_plane_001.use_remesh_preserve_volume = False
me_plane_001.use_remesh_preserve_attributes = False
me_plane_001.use_mirror_vertex_groups = False
me_plane_001.update()

# ---- objects
ob_cube_000 = bpy.data.objects.new('Cube.000', me_cube_000)
ob_cube_021 = bpy.data.objects.new('Cube.021', me_cube_043)
ob_plane = bpy.data.objects.new('Plane', me_plane_001)
ob_sun = bpy.data.objects.new('Sun', light_sun)
ob_camera = bpy.data.objects.new('Camera', cam_camera)

# ---- transforms, parenting, visibility, modifiers, constraints
ob_cube_000.location = (-1.031, -0.003527, 1.632)
ob_cube_000.rotation_euler = (3.023e-14, -0.0006256, -8.404e-11)
ob_cube_000.scale = (0.1972, 0.1972, 0.1972)
ob_cube_000.lineart.crease_threshold = 0.0
_m = ob_cube_000.modifiers.new('EdgeSplit', 'EDGE_SPLIT')
_m.split_angle = 3.142
ob_cube_021.location = (2.785, 2.272e-06, 0.85)
ob_cube_021.rotation_euler = (3.023e-14, -0.0006256, -8.404e-11)
ob_cube_021.scale = (0.1972, 0.1972, 0.1972)
ob_cube_021.lineart.crease_threshold = 0.0
_m = ob_cube_021.modifiers.new('EdgeSplit', 'EDGE_SPLIT')
_m.split_angle = 3.142
ob_plane.location = (0.0, 0.0, 0.0)
ob_plane.scale = (9.84, 9.84, 9.84)
ob_plane.lineart.crease_threshold = 0.0
ob_sun.location = (0.0, 0.0, 8.338)
ob_sun.rotation_euler = (0.8746, 0.4243, -0.6921)
ob_sun.lineart.crease_threshold = 0.0
ob_camera.location = (-6.463, -6.316, 3.484)
ob_camera.rotation_euler = (1.336, 0.002377, -0.6945)
ob_camera.lineart.crease_threshold = 0.0

# ---- collection membership
col_collection_1.objects.link(ob_cube_000)
col_collection_1.objects.link(ob_cube_021)
col_collection_2.objects.link(ob_plane)
col_collection_3.objects.link(ob_sun)
col_collection_3.objects.link(ob_camera)

# ---- scene / render settings (as saved in the file)
scene.camera = ob_camera
scene.frame_start = 1; scene.frame_end = 250; scene.frame_set(0)
scene.render.engine = 'CYCLES'
scene.render.resolution_x = 3840
scene.render.resolution_y = 2160
scene.render.resolution_percentage = 50
scene.render.dither_intensity = 0.0
scene.cycles.samples = 300
scene.cycles.sampling_pattern = 'TABULATED_SOBOL'
scene.cycles.use_adaptive_sampling = False
scene.cycles.use_light_tree = False
scene.cycles.caustics_reflective = False
scene.cycles.caustics_refractive = False
scene.cycles.blur_glossy = 0.0
scene.cycles.sample_clamp_indirect = 0.0
scene.view_settings.view_transform = 'Standard'
bpy.context.view_layer.update()

